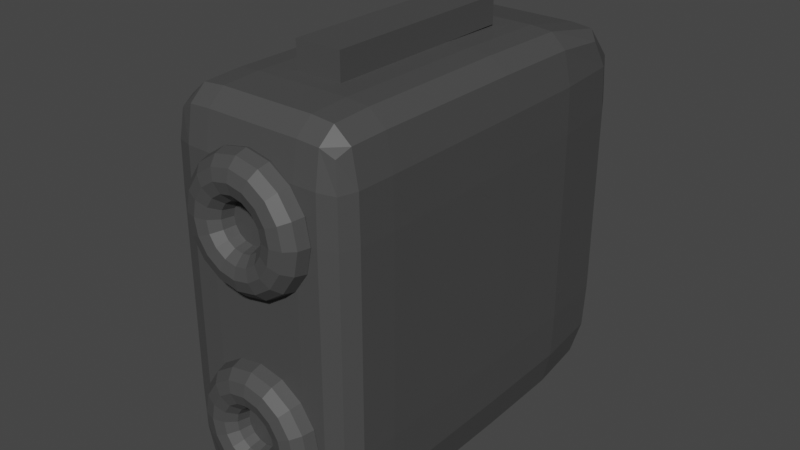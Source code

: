 # Source: engine.blend  (saved by Blender 2.81.16; exported with 4.5.12 LTS)
import bpy
from mathutils import Matrix  # noqa: F401  (used for matrix-valued properties, if any)

bpy.ops.wm.read_factory_settings(use_empty=True)
scene = bpy.context.scene
scene.name = 'Scene'

# ---- collections
col_collection = bpy.data.collections.new('Collection'); scene.collection.children.link(col_collection)

# ---- materials (node trees are filled in below, after node groups)
mat_carbonsteel = bpy.data.materials.new('carbonsteel')
mat_carbonsteel.use_transparent_shadow = False

# ---- material node trees
mat_carbonsteel.use_nodes = True; mat_carbonsteel.node_tree.nodes.clear()
_N = mat_carbonsteel.node_tree.nodes; _L = mat_carbonsteel.node_tree.links
n0 = _N.new('ShaderNodeOutputMaterial'); n0.name = 'Material Output'; n0.location = (300, 300)
n1 = _N.new('ShaderNodeBsdfPrincipled'); n1.name = 'Principled BSDF'; n1.location = (10, 300)
n1.distribution = 'GGX'
n1.subsurface_method = 'BURLEY'
n1.inputs[0].default_value = (0.06681, 0.06681, 0.06681, 1.0)
n1.inputs[3].default_value = 1.45
n1.inputs[27].default_value = (0.0, 0.0, 0.0, 1.0)
n1.inputs[28].default_value = 1.0
_L.new(n1.outputs[0], n0.inputs[0])
n0.is_active_output = True

# ---- world
world_world = bpy.data.worlds.new('World'); scene.world = world_world
world_world.use_nodes = True; world_world.node_tree.nodes.clear()
_N = world_world.node_tree.nodes; _L = world_world.node_tree.links
n0 = _N.new('ShaderNodeOutputWorld'); n0.name = 'World Output'; n0.location = (300, 300)
n1 = _N.new('ShaderNodeBackground'); n1.name = 'Background'; n1.location = (10, 300)
n1.inputs[0].default_value = (0.05088, 0.05088, 0.05088, 1.0)
_L.new(n1.outputs[0], n0.inputs[0])
n0.is_active_output = True
world_world.color = (0.05088, 0.05088, 0.05088)
world_world.use_sun_shadow = False
world_world.sun_shadow_jitter_overblur = 0.0

# ---- meshes
me_cube_006 = bpy.data.meshes.new('Cube.006')
me_cube_006.from_pydata([(-0.875, -0.9531, -0.875), (-0.875, -0.9531, 0.875), (-0.875, 0.75, -0.875), (-0.875, 0.75, 0.875), (0.875, -0.9531, -0.875), (0.875, -0.9531, 0.875), (0.875, 0.75, -0.875), (0.875, 0.75, 0.875), (-0.9167, -0.9687, 0.0), (-0.9167, 0.8333, 0.0), (0.9167, 0.8333, 0.0), (0.9167, -0.9687, 0.0), (-0.9167, 0.03127, -0.9167), (-0.9167, 0.03127, 0.9167), (0.9167, 0.03127, -0.9167), (0.9167, 0.03127, 0.9167), (1.0, 0.03127, 0.0), (-1.0, 0.03127, 0.0), (0.0, 0.8333, -0.9167), (0.0, 0.8333, 0.9167), (0.0, -0.9687, -0.9167), (0.0, -0.9687, 0.9167), (-1.863e-09, -1.0, 0.0), (1.863e-09, 1.0, 0.0), (0.0, 0.03127, 1.0), (0.0, 0.03127, -1.0), (-0.9167, -0.9687, 0.5), (-0.9167, 0.8333, 0.5), (0.9167, 0.8333, 0.5), (0.9167, -0.9687, 0.5), (1.0, 0.03127, 0.5), (-1.0, 0.03127, 0.5), (-1.863e-09, -1.0, 0.5), (1.863e-09, 1.0, 0.5), (-0.9167, 0.8333, -0.5), (0.9167, 0.8333, -0.5), (0.9167, -0.9687, -0.5), (-0.9167, -0.9687, -0.5), (-1.0, 0.03127, -0.5), (1.0, 0.03127, -0.5), (1.863e-09, 1.0, -0.5), (-1.863e-09, -1.0, -0.5), (-0.9167, -0.7083, -0.9167), (0.9167, -0.7083, 0.9167), (1.0, -0.7083, 0.0), (-0.9167, -0.7083, 0.9167), (0.9167, -0.7083, -0.9167), (-1.0, -0.7083, 0.0), (0.0, -0.7083, 1.0), (0.0, -0.7083, -1.0), (-1.0, -0.7083, 0.5), (1.0, -0.7083, 0.5), (-1.0, -0.7083, -0.5), (1.0, -0.7083, -0.5), (-0.5, 0.8333, -0.9167), (-0.5, -0.9687, 0.9167), (-0.5, -1.0, 0.0), (-0.5, 0.03127, -1.0), (-0.5, 0.8333, 0.9167), (-0.5, -0.9687, -0.9167), (-0.5, 1.0, 0.0), (-0.5, 0.03127, 1.0), (-0.5, 1.0, 0.5), (-0.5, -1.0, 0.5), (-0.5, 1.0, -0.5), (-0.5, -1.0, -0.5), (-0.5, -0.7083, -1.0), (-0.5, -0.7083, 1.0), (0.5, 0.8333, 0.9167), (0.5, -0.9687, -0.9167), (0.5, 1.0, 0.0), (0.5, 0.03127, 1.0), (0.5, 0.8333, -0.9167), (0.5, -0.9687, 0.9167), (0.5, -1.0, 0.0), (0.5, 0.03127, -1.0), (0.5, -1.0, 0.5), (0.5, 1.0, 0.5), (0.5, -1.0, -0.5), (0.5, 1.0, -0.5), (0.5, -0.7083, 1.0), (0.5, -0.7083, -1.0), (-0.9095, -0.8873, -0.9095), (-0.9095, -0.9661, 0.7342), (-0.9095, 0.4723, 0.9095), (-0.9095, 0.8191, -0.7342), (-0.7342, 0.8191, -0.9095), (0.7342, 0.8191, 0.9095), (0.9095, 0.8191, -0.7342), (0.9095, 0.4723, -0.9095), (0.9095, -0.8873, 0.9095), (0.9095, -0.9661, -0.7342), (0.7342, -0.9661, -0.9095), (-0.7342, -0.9661, 0.9095), (-0.9167, -0.9687, -0.25), (-0.9167, 0.8333, 0.25), (0.9167, 0.8333, 0.25), (0.9167, -0.9687, 0.25), (-0.7396, -0.9961, 0.0), (0.9896, -0.8893, 0.0), (0.7396, 0.9792, 0.0), (-0.9896, 0.4831, 0.0), (-0.9095, 0.4723, -0.9095), (-0.9167, -0.3893, 0.9167), (0.9167, -0.3893, -0.9167), (0.9095, 0.4723, 0.9095), (0.9896, 0.4831, 0.0), (-1.0, -0.3893, 0.0), (-0.9896, 0.03127, -0.7396), (0.9896, 0.03127, -0.7396), (0.7396, 0.03127, 0.9896), (-0.7396, 0.03127, -0.9896), (1.0, 0.03127, 0.25), (-1.0, 0.03127, 0.25), (0.25, 0.8333, -0.9167), (-0.25, 0.8333, 0.9167), (-0.25, -0.9687, -0.9167), (0.25, -0.9687, 0.9167), (0.25, -1.0, 0.0), (-0.25, 1.0, 0.0), (-0.25, 0.03127, 1.0), (0.25, 0.03127, -1.0), (0.0, 0.4831, -0.9896), (0.0, 0.4831, 0.9896), (-6.985e-10, 0.9792, -0.7396), (6.985e-10, -0.9961, -0.7396), (0.0, -0.8893, 0.9896), (0.0, -0.8893, -0.9896), (6.985e-10, -1.0, 0.25), (-6.985e-10, 1.0, 0.25), (-0.9167, -0.9687, 0.25), (-0.9095, 0.8191, 0.7342), (0.9095, 0.8191, 0.7342), (0.9095, -0.9661, 0.7342), (0.9896, 0.03127, 0.7396), (-0.9896, 0.03127, 0.7396), (6.985e-10, -0.9961, 0.7396), (-6.985e-10, 0.9792, 0.7396), (-0.25, 1.0, 0.5), (0.25, -1.0, 0.5), (-1.0, -0.3893, 0.5), (0.9896, 0.4831, 0.5), (-0.7396, -0.9961, 0.5), (0.9896, -0.8893, 0.5), (0.7396, 0.9792, 0.5), (-0.9896, 0.4831, 0.5), (-0.9167, 0.8333, -0.25), (0.9167, 0.8333, -0.25), (0.9167, -0.9687, -0.25), (-0.9095, -0.9661, -0.7342), (-1.0, 0.03127, -0.25), (1.0, 0.03127, -0.25), (-6.985e-10, 1.0, -0.25), (6.985e-10, -1.0, -0.25), (0.25, -1.0, -0.5), (-0.25, 1.0, -0.5), (0.9896, 0.4831, -0.5), (-1.0, -0.3893, -0.5), (-0.9896, 0.4831, -0.5), (0.7396, 0.9792, -0.5), (0.9896, -0.8893, -0.5), (-0.7396, -0.9961, -0.5), (-0.9167, -0.3893, -0.9167), (0.9167, -0.3893, 0.9167), (1.0, -0.3893, 0.0), (-0.9095, -0.8873, 0.9095), (0.9095, -0.8873, -0.9095), (-0.9896, -0.8893, 0.0), (0.0, -0.3893, 1.0), (0.0, -0.3893, -1.0), (-0.9896, -0.8893, 0.5), (1.0, -0.3893, 0.5), (-0.9896, -0.8893, -0.5), (1.0, -0.3893, -0.5), (0.9896, -0.7083, -0.7396), (-0.9896, -0.7083, -0.7396), (1.0, -0.7083, 0.25), (-1.0, -0.7083, 0.25), (-0.7396, -0.7083, -0.9896), (0.7396, -0.7083, 0.9896), (-0.9896, -0.7083, 0.7396), (-1.0, -0.7083, -0.25), (1.0, -0.7083, -0.25), (-0.25, -0.7083, 1.0), (0.25, -0.7083, -1.0), (0.9896, -0.7083, 0.7396), (-0.25, 0.8333, -0.9167), (-0.25, -0.9687, 0.9167), (-0.25, -1.0, 0.0), (-0.25, 0.03127, -1.0), (-0.7342, 0.8191, 0.9095), (-0.7342, -0.9661, -0.9095), (-0.7396, 0.9792, 0.0), (-0.7396, 0.03127, 0.9896), (-0.7396, 0.9792, 0.5), (-0.25, -1.0, 0.5), (-0.7396, 0.9792, -0.5), (-0.25, -1.0, -0.5), (-0.25, -0.7083, -1.0), (-0.7396, -0.7083, 0.9896), (-0.5, -0.3893, 1.0), (-0.5, -0.3893, -1.0), (-0.5, -0.9961, -0.7396), (-0.5, 0.9792, -0.7396), (-0.5, -1.0, 0.25), (-0.5, 1.0, 0.25), (-0.5, 0.9792, 0.7396), (-0.5, -0.8893, -0.9896), (-0.5, 1.0, -0.25), (-0.5, 0.4831, -0.9896), (-0.5, 0.4831, 0.9896), (-0.5, -1.0, -0.25), (-0.5, -0.8893, 0.9896), (-0.5, -0.9961, 0.7396), (0.25, 0.8333, 0.9167), (0.25, -0.9687, -0.9167), (0.25, 1.0, 0.0), (0.25, 0.03127, 1.0), (0.7342, 0.8191, -0.9095), (0.7342, -0.9661, 0.9095), (0.7396, -0.9961, 0.0), (0.7396, 0.03127, -0.9896), (0.7396, -0.9961, 0.5), (0.25, 1.0, 0.5), (0.7396, -0.9961, -0.5), (0.25, 1.0, -0.5), (0.25, -0.7083, 1.0), (0.7396, -0.7083, -0.9896), (0.5, -0.3893, -1.0), (0.5, -0.3893, 1.0), (0.5, 0.9792, -0.7396), (0.5, -0.9961, -0.7396), (0.5, 1.0, 0.25), (0.5, -1.0, 0.25), (0.5, -0.9961, 0.7396), (0.5, -0.8893, 0.9896), (0.5, -1.0, -0.25), (0.5, 0.4831, 0.9896), (0.5, 0.4831, -0.9896), (0.5, 1.0, -0.25), (0.5, -0.8893, -0.9896), (0.5, 0.9792, 0.7396), (-0.9796, 0.4804, 0.7382), (0.7382, 0.9591, 0.7382), (0.9796, -0.8888, 0.7382), (-0.7382, -0.9923, 0.7382), (0.7382, -0.8888, -0.9796), (-0.7382, -0.8888, 0.9796), (-0.7396, -0.9961, -0.25), (0.9896, -0.8893, -0.25), (0.7396, 0.9792, -0.25), (-0.9896, 0.4831, -0.25), (-1.0, -0.3893, -0.25), (0.9896, 0.4831, -0.25), (-0.7382, 0.4804, 0.9796), (0.7382, 0.4804, -0.9796), (0.9796, 0.4804, 0.7382), (-0.9896, -0.3893, 0.7396), (-0.25, 0.4831, -0.9896), (0.25, 0.4831, 0.9896), (-0.25, 1.0, -0.25), (0.25, -1.0, -0.25), (0.25, -0.8893, 0.9896), (-0.25, -0.8893, -0.9896), (0.25, -0.9961, 0.7396), (-0.25, 0.9792, 0.7396), (-0.25, 1.0, 0.25), (0.25, -1.0, 0.25), (-1.0, -0.3893, 0.25), (0.9896, 0.4831, 0.25), (-0.7396, -0.9961, 0.25), (0.9896, -0.8893, 0.25), (0.7396, 0.9792, 0.25), (-0.9896, 0.4831, 0.25), (0.25, -0.9961, -0.7396), (-0.25, 0.9792, -0.7396), (0.9796, 0.4804, -0.7382), (-0.9896, -0.3893, -0.7396), (-0.9796, 0.4804, -0.7382), (0.7382, 0.9591, -0.7382), (0.9796, -0.8888, -0.7382), (-0.7382, -0.9923, -0.7382), (0.9896, -0.3893, -0.7396), (-0.9796, -0.8888, -0.7382), (1.0, -0.3893, 0.25), (-0.9896, -0.8893, 0.25), (-0.25, -0.3893, -1.0), (0.25, -0.3893, 1.0), (-0.9796, -0.8888, 0.7382), (-0.9896, -0.8893, -0.25), (1.0, -0.3893, -0.25), (-0.7396, -0.3893, 0.9896), (0.7396, -0.3893, -0.9896), (0.9896, -0.3893, 0.7396), (-0.25, -0.3893, 1.0), (-0.7396, -0.3893, -0.9896), (-0.25, -0.9961, -0.7396), (-0.7382, 0.9591, -0.7382), (-0.25, -1.0, 0.25), (-0.7396, 0.9792, 0.25), (-0.7382, 0.9591, 0.7382), (-0.7382, -0.8888, -0.9796), (-0.7396, 0.9792, -0.25), (-0.7382, 0.4804, -0.9796), (-0.25, 0.4831, 0.9896), (-0.25, -1.0, -0.25), (-0.25, -0.8893, 0.9896), (-0.25, -0.9961, 0.7396), (0.25, -0.3893, -1.0), (0.7396, -0.3893, 0.9896), (0.25, 0.9792, -0.7396), (0.7382, -0.9923, -0.7382), (0.25, 1.0, 0.25), (0.7396, -0.9961, 0.25), (0.7382, -0.9923, 0.7382), (0.7382, -0.8888, 0.9796), (0.7396, -0.9961, -0.25), (0.7382, 0.4804, 0.9796), (0.25, 0.4831, -0.9896), (0.25, 1.0, -0.25), (0.25, -0.8893, -0.9896), (0.25, 0.9792, 0.7396), (-0.25, 0.03127, 1.138), (0.0, 0.03127, 1.138), (0.0, -0.3893, 1.138), (0.25, 0.03127, 1.138), (0.25, -0.3893, 1.138), (-0.25, -0.3893, 1.138), (-0.25, 0.3538, 1.0), (0.0, 0.3538, 1.0), (0.25, 0.3538, 1.0), (-0.25, 0.3538, 1.138), (0.0, 0.3538, 1.138), (0.25, 0.3538, 1.138), (-7.867e-15, -0.6151, 1.0), (-7.867e-15, -0.6151, 1.138), (0.25, -0.6151, 1.0), (-0.25, -0.6151, 1.0), (0.25, -0.6151, 1.138), (-0.25, -0.6151, 1.138), (-1.301, -4.827e-08, -2.126e-08), (-1.005, 0.554, -2.126e-08), (-1.005, 0.5433, 0.1155), (-1.005, 0.5118, 0.2266), (-1.005, 0.4606, 0.329), (-1.005, 0.3917, 0.4187), (-1.005, 0.3078, 0.4924), (-1.005, 0.212, 0.5471), (-1.005, 0.1081, 0.5808), (-1.005, -6.446e-09, 0.5922), (-1.005, -0.1081, 0.5808), (-1.005, -0.212, 0.5471), (-1.005, -0.3078, 0.4924), (-1.005, -0.3917, 0.4187), (-1.005, -0.4606, 0.329), (-1.005, -0.5118, 0.2266), (-1.005, -0.5433, 0.1155), (-1.005, -0.554, -2.142e-07), (-1.005, -0.5433, -0.1155), (-1.005, -0.5118, -0.2266), (-1.005, -0.4606, -0.329), (-1.005, -0.3917, -0.4187), (-1.005, -0.3078, -0.4924), (-1.005, -0.212, -0.5471), (-1.005, -0.1081, -0.5808), (-1.005, 4.866e-07, -0.5922), (-1.005, 0.1081, -0.5808), (-1.005, 0.212, -0.5471), (-1.005, 0.3078, -0.4924), (-1.005, 0.3917, -0.4187), (-1.005, 0.4606, -0.329), (-1.005, 0.5118, -0.2266), (-1.005, 0.5433, -0.1155), (-1.301, 0.2585, 0.06247), (-1.301, 0.2643, -1.751e-07), (-1.301, 0.2417, 0.1218), (-1.301, 0.215, 0.1753), (-1.301, 0.1802, 0.2206), (-1.301, 0.1394, 0.2563), (-1.301, 0.09472, 0.2819), (-1.301, 0.04783, 0.2971), (-1.301, -7.055e-08, 0.3021), (-1.301, -0.04783, 0.2971), (-1.301, -0.09472, 0.2819), (-1.301, -0.1394, 0.2563), (-1.301, -0.1802, 0.2206), (-1.301, -0.215, 0.1753), (-1.301, -0.2417, 0.1218), (-1.301, -0.2585, 0.06247), (-1.301, -0.2643, -1.503e-07), (-1.301, -0.2585, -0.06247), (-1.301, -0.2417, -0.1218), (-1.301, -0.215, -0.1753), (-1.301, -0.1802, -0.2206), (-1.301, -0.1394, -0.2563), (-1.301, -0.09472, -0.2819), (-1.301, -0.04783, -0.2971), (-1.301, 2.107e-07, -0.3021), (-1.301, 0.04783, -0.2971), (-1.301, 0.09472, -0.2819), (-1.301, 0.1394, -0.2563), (-1.301, 0.1802, -0.2206), (-1.301, 0.215, -0.1753), (-1.301, 0.2417, -0.1218), (-1.301, 0.2585, -0.06247), (0.6786, -1.0, 0.5), (0.647, -1.053, 0.5), (0.5607, -1.092, 0.5), (0.4429, -1.106, 0.5), (0.325, -1.092, 0.5), (0.2387, -1.053, 0.5), (0.2071, -1.0, 0.5), (0.2387, -0.9468, 0.5), (0.325, -0.9078, 0.5), (0.4429, -0.8935, 0.5), (0.5607, -0.9078, 0.5), (0.647, -0.9468, 0.5), (0.6269, -1.0, 0.6254), (0.5977, -1.053, 0.6195), (0.518, -1.092, 0.6036), (0.4091, -1.106, 0.5818), (0.3003, -1.092, 0.56), (0.2206, -1.053, 0.5441), (0.1914, -1.0, 0.5383), (0.2206, -0.9468, 0.5441), (0.3003, -0.9078, 0.56), (0.4091, -0.8935, 0.5818), (0.518, -0.9078, 0.6036), (0.5977, -0.9468, 0.6195), (0.4798, -1.0, 0.7316), (0.4575, -1.053, 0.7209), (0.3965, -1.092, 0.6914), (0.3131, -1.106, 0.6512), (0.2298, -1.092, 0.6109), (0.1688, -1.053, 0.5815), (0.1465, -1.0, 0.5707), (0.1688, -0.9468, 0.5815), (0.2298, -0.9078, 0.6109), (0.3131, -0.8935, 0.6512), (0.3965, -0.9078, 0.6914), (0.4575, -0.9468, 0.7209), (0.2597, -1.0, 0.8027), (0.2476, -1.053, 0.7886), (0.2146, -1.092, 0.7501), (0.1695, -1.106, 0.6975), (0.1244, -1.092, 0.645), (0.09136, -1.053, 0.6065), (0.07927, -1.0, 0.5924), (0.09136, -0.9468, 0.6065), (0.1244, -0.9078, 0.645), (0.1695, -0.8935, 0.6975), (0.2146, -0.9078, 0.7501), (0.2476, -0.9468, 0.7886), (5.123e-08, -1.0, 0.8276), (4.885e-08, -1.053, 0.8123), (4.233e-08, -1.092, 0.7707), (3.343e-08, -1.106, 0.7138), (2.454e-08, -1.092, 0.6569), (1.802e-08, -1.053, 0.6152), (1.564e-08, -1.0, 0.6), (1.802e-08, -0.9468, 0.6152), (2.454e-08, -0.9078, 0.6569), (3.343e-08, -0.8935, 0.7138), (4.233e-08, -0.9078, 0.7707), (4.885e-08, -0.9468, 0.8123), (-0.2597, -1.0, 0.8027), (-0.2476, -1.053, 0.7886), (-0.2146, -1.092, 0.7501), (-0.1695, -1.106, 0.6975), (-0.1244, -1.092, 0.645), (-0.09136, -1.053, 0.6065), (-0.07927, -1.0, 0.5924), (-0.09136, -0.9468, 0.6065), (-0.1244, -0.9078, 0.645), (-0.1695, -0.8935, 0.6975), (-0.2146, -0.9078, 0.7501), (-0.2476, -0.9468, 0.7886), (-0.4798, -1.0, 0.7316), (-0.4575, -1.053, 0.7209), (-0.3965, -1.092, 0.6914), (-0.3131, -1.106, 0.6512), (-0.2298, -1.092, 0.6109), (-0.1688, -1.053, 0.5815), (-0.1465, -1.0, 0.5707), (-0.1688, -0.9468, 0.5815), (-0.2298, -0.9078, 0.6109), (-0.3131, -0.8935, 0.6512), (-0.3965, -0.9078, 0.6914), (-0.4575, -0.9468, 0.7209), (-0.6269, -1.0, 0.6254), (-0.5977, -1.053, 0.6195), (-0.518, -1.092, 0.6036), (-0.4091, -1.106, 0.5818), (-0.3003, -1.092, 0.56), (-0.2206, -1.053, 0.5441), (-0.1914, -1.0, 0.5383), (-0.2206, -0.9468, 0.5441), (-0.3003, -0.9078, 0.56), (-0.4091, -0.8935, 0.5818), (-0.518, -0.9078, 0.6036), (-0.5977, -0.9468, 0.6195), (-0.6786, -1.0, 0.5), (-0.647, -1.053, 0.5), (-0.5607, -1.092, 0.5), (-0.4429, -1.106, 0.5), (-0.325, -1.092, 0.5), (-0.2387, -1.053, 0.5), (-0.2071, -1.0, 0.5), (-0.2387, -0.9468, 0.5), (-0.325, -0.9078, 0.5), (-0.4429, -0.8935, 0.5), (-0.5607, -0.9078, 0.5), (-0.647, -0.9468, 0.5), (-0.6269, -1.0, 0.3746), (-0.5977, -1.053, 0.3805), (-0.518, -1.092, 0.3964), (-0.4091, -1.106, 0.4182), (-0.3003, -1.092, 0.44), (-0.2206, -1.053, 0.4559), (-0.1914, -1.0, 0.4617), (-0.2206, -0.9468, 0.4559), (-0.3003, -0.9078, 0.44), (-0.4091, -0.8935, 0.4182), (-0.518, -0.9078, 0.3964), (-0.5977, -0.9468, 0.3805), (-0.4798, -1.0, 0.2684), (-0.4575, -1.053, 0.2791), (-0.3965, -1.092, 0.3086), (-0.3131, -1.106, 0.3488), (-0.2298, -1.092, 0.3891), (-0.1688, -1.053, 0.4185), (-0.1465, -1.0, 0.4293), (-0.1688, -0.9468, 0.4185), (-0.2298, -0.9078, 0.3891), (-0.3131, -0.8935, 0.3488), (-0.3965, -0.9078, 0.3086), (-0.4575, -0.9468, 0.2791), (-0.2597, -1.0, 0.1973), (-0.2476, -1.053, 0.2114), (-0.2146, -1.092, 0.2499), (-0.1695, -1.106, 0.3025), (-0.1244, -1.092, 0.355), (-0.09136, -1.053, 0.3935), (-0.07927, -1.0, 0.4076), (-0.09136, -0.9468, 0.3935), (-0.1244, -0.9078, 0.355), (-0.1695, -0.8935, 0.3025), (-0.2146, -0.9078, 0.2499), (-0.2476, -0.9468, 0.2114), (5.123e-08, -1.0, 0.1724), (4.885e-08, -1.053, 0.1877), (4.233e-08, -1.092, 0.2293), (3.343e-08, -1.106, 0.2862), (2.454e-08, -1.092, 0.3431), (1.802e-08, -1.053, 0.3848), (1.564e-08, -1.0, 0.4), (1.802e-08, -0.9468, 0.3848), (2.454e-08, -0.9078, 0.3431), (3.343e-08, -0.8935, 0.2862), (4.233e-08, -0.9078, 0.2293), (4.885e-08, -0.9468, 0.1877), (0.2597, -1.0, 0.1973), (0.2476, -1.053, 0.2114), (0.2146, -1.092, 0.2499), (0.1695, -1.106, 0.3025), (0.1244, -1.092, 0.355), (0.09136, -1.053, 0.3935), (0.07927, -1.0, 0.4076), (0.09136, -0.9468, 0.3935), (0.1244, -0.9078, 0.355), (0.1695, -0.8935, 0.3025), (0.2146, -0.9078, 0.2499), (0.2476, -0.9468, 0.2114), (0.4798, -1.0, 0.2684), (0.4575, -1.053, 0.2791), (0.3965, -1.092, 0.3086), (0.3131, -1.106, 0.3488), (0.2298, -1.092, 0.3891), (0.1688, -1.053, 0.4185), (0.1465, -1.0, 0.4293), (0.1688, -0.9468, 0.4185), (0.2298, -0.9078, 0.3891), (0.3131, -0.8935, 0.3488), (0.3965, -0.9078, 0.3086), (0.4575, -0.9468, 0.2791), (0.6269, -1.0, 0.3746), (0.5977, -1.053, 0.3805), (0.518, -1.092, 0.3964), (0.4091, -1.106, 0.4182), (0.3003, -1.092, 0.44), (0.2206, -1.053, 0.4559), (0.1914, -1.0, 0.4617), (0.2206, -0.9468, 0.4559), (0.3003, -0.9078, 0.44), (0.4091, -0.8935, 0.4182), (0.518, -0.9078, 0.3964), (0.5977, -0.9468, 0.3805), (0.6786, -1.0, -0.5), (0.647, -1.053, -0.5), (0.5607, -1.092, -0.5), (0.4429, -1.106, -0.5), (0.325, -1.092, -0.5), (0.2387, -1.053, -0.5), (0.2071, -1.0, -0.5), (0.2387, -0.9468, -0.5), (0.325, -0.9078, -0.5), (0.4429, -0.8935, -0.5), (0.5607, -0.9078, -0.5), (0.647, -0.9468, -0.5), (0.6269, -1.0, -0.3746), (0.5977, -1.053, -0.3805), (0.518, -1.092, -0.3964), (0.4091, -1.106, -0.4182), (0.3003, -1.092, -0.44), (0.2206, -1.053, -0.4559), (0.1914, -1.0, -0.4617), (0.2206, -0.9468, -0.4559), (0.3003, -0.9078, -0.44), (0.4091, -0.8935, -0.4182), (0.518, -0.9078, -0.3964), (0.5977, -0.9468, -0.3805), (0.4798, -1.0, -0.2684), (0.4575, -1.053, -0.2791), (0.3965, -1.092, -0.3086), (0.3131, -1.106, -0.3488), (0.2298, -1.092, -0.3891), (0.1688, -1.053, -0.4185), (0.1465, -1.0, -0.4293), (0.1688, -0.9468, -0.4185), (0.2298, -0.9078, -0.3891), (0.3131, -0.8935, -0.3488), (0.3965, -0.9078, -0.3086), (0.4575, -0.9468, -0.2791), (0.2597, -1.0, -0.1973), (0.2476, -1.053, -0.2114), (0.2146, -1.092, -0.2499), (0.1695, -1.106, -0.3025), (0.1244, -1.092, -0.355), (0.09136, -1.053, -0.3935), (0.07927, -1.0, -0.4076), (0.09136, -0.9468, -0.3935), (0.1244, -0.9078, -0.355), (0.1695, -0.8935, -0.3025), (0.2146, -0.9078, -0.2499), (0.2476, -0.9468, -0.2114), (8.693e-08, -1.0, -0.1724), (8.455e-08, -1.053, -0.1877), (7.803e-08, -1.092, -0.2293), (6.914e-08, -1.106, -0.2862), (6.024e-08, -1.092, -0.3431), (5.372e-08, -1.053, -0.3848), (5.134e-08, -1.0, -0.4), (5.372e-08, -0.9468, -0.3848), (6.024e-08, -0.9078, -0.3431), (6.914e-08, -0.8935, -0.2862), (7.803e-08, -0.9078, -0.2293), (8.455e-08, -0.9468, -0.1877), (-0.2597, -1.0, -0.1973), (-0.2476, -1.053, -0.2114), (-0.2146, -1.092, -0.2499), (-0.1695, -1.106, -0.3025), (-0.1244, -1.092, -0.355), (-0.09136, -1.053, -0.3935), (-0.07927, -1.0, -0.4076), (-0.09136, -0.9468, -0.3935), (-0.1244, -0.9078, -0.355), (-0.1695, -0.8935, -0.3025), (-0.2146, -0.9078, -0.2499), (-0.2476, -0.9468, -0.2114), (-0.4798, -1.0, -0.2684), (-0.4575, -1.053, -0.2791), (-0.3965, -1.092, -0.3086), (-0.3131, -1.106, -0.3488), (-0.2298, -1.092, -0.3891), (-0.1688, -1.053, -0.4185), (-0.1465, -1.0, -0.4293), (-0.1688, -0.9468, -0.4185), (-0.2298, -0.9078, -0.3891), (-0.3131, -0.8935, -0.3488), (-0.3965, -0.9078, -0.3086), (-0.4575, -0.9468, -0.2791), (-0.6269, -1.0, -0.3746), (-0.5977, -1.053, -0.3805), (-0.518, -1.092, -0.3964), (-0.4091, -1.106, -0.4182), (-0.3003, -1.092, -0.44), (-0.2206, -1.053, -0.4559), (-0.1914, -1.0, -0.4617), (-0.2206, -0.9468, -0.4559), (-0.3003, -0.9078, -0.44), (-0.4091, -0.8935, -0.4182), (-0.518, -0.9078, -0.3964), (-0.5977, -0.9468, -0.3805), (-0.6786, -1.0, -0.5), (-0.647, -1.053, -0.5), (-0.5607, -1.092, -0.5), (-0.4429, -1.106, -0.5), (-0.325, -1.092, -0.5), (-0.2387, -1.053, -0.5), (-0.2071, -1.0, -0.5), (-0.2387, -0.9468, -0.5), (-0.325, -0.9078, -0.5), (-0.4429, -0.8935, -0.5), (-0.5607, -0.9078, -0.5), (-0.647, -0.9468, -0.5), (-0.6269, -1.0, -0.6254), (-0.5977, -1.053, -0.6195), (-0.518, -1.092, -0.6036), (-0.4091, -1.106, -0.5818), (-0.3003, -1.092, -0.56), (-0.2206, -1.053, -0.5441), (-0.1914, -1.0, -0.5383), (-0.2206, -0.9468, -0.5441), (-0.3003, -0.9078, -0.56), (-0.4091, -0.8935, -0.5818), (-0.518, -0.9078, -0.6036), (-0.5977, -0.9468, -0.6195), (-0.4798, -1.0, -0.7316), (-0.4575, -1.053, -0.7209), (-0.3965, -1.092, -0.6914), (-0.3131, -1.106, -0.6512), (-0.2298, -1.092, -0.6109), (-0.1688, -1.053, -0.5815), (-0.1465, -1.0, -0.5707), (-0.1688, -0.9468, -0.5815), (-0.2298, -0.9078, -0.6109), (-0.3131, -0.8935, -0.6512), (-0.3965, -0.9078, -0.6914), (-0.4575, -0.9468, -0.7209), (-0.2597, -1.0, -0.8027), (-0.2476, -1.053, -0.7886), (-0.2146, -1.092, -0.7501), (-0.1695, -1.106, -0.6975), (-0.1244, -1.092, -0.645), (-0.09136, -1.053, -0.6065), (-0.07927, -1.0, -0.5924), (-0.09136, -0.9468, -0.6065), (-0.1244, -0.9078, -0.645), (-0.1695, -0.8935, -0.6975), (-0.2146, -0.9078, -0.7501), (-0.2476, -0.9468, -0.7886), (8.693e-08, -1.0, -0.8276), (8.455e-08, -1.053, -0.8123), (7.803e-08, -1.092, -0.7707), (6.914e-08, -1.106, -0.7138), (6.024e-08, -1.092, -0.6569), (5.372e-08, -1.053, -0.6152), (5.134e-08, -1.0, -0.6), (5.372e-08, -0.9468, -0.6152), (6.024e-08, -0.9078, -0.6569), (6.914e-08, -0.8935, -0.7138), (7.803e-08, -0.9078, -0.7707), (8.455e-08, -0.9468, -0.8123), (0.2597, -1.0, -0.8027), (0.2476, -1.053, -0.7886), (0.2146, -1.092, -0.7501), (0.1695, -1.106, -0.6975), (0.1244, -1.092, -0.645), (0.09136, -1.053, -0.6065), (0.07927, -1.0, -0.5924), (0.09136, -0.9468, -0.6065), (0.1244, -0.9078, -0.645), (0.1695, -0.8935, -0.6975), (0.2146, -0.9078, -0.7501), (0.2476, -0.9468, -0.7886), (0.4798, -1.0, -0.7316), (0.4575, -1.053, -0.7209), (0.3965, -1.092, -0.6914), (0.3131, -1.106, -0.6512), (0.2298, -1.092, -0.6109), (0.1688, -1.053, -0.5815), (0.1465, -1.0, -0.5707), (0.1688, -0.9468, -0.5815), (0.2298, -0.9078, -0.6109), (0.3131, -0.8935, -0.6512), (0.3965, -0.9078, -0.6914), (0.4575, -0.9468, -0.7209), (0.6269, -1.0, -0.6254), (0.5977, -1.053, -0.6195), (0.518, -1.092, -0.6036), (0.4091, -1.106, -0.5818), (0.3003, -1.092, -0.56), (0.2206, -1.053, -0.5441), (0.1914, -1.0, -0.5383), (0.2206, -0.9468, -0.5441), (0.3003, -0.9078, -0.56), (0.4091, -0.8935, -0.5818), (0.518, -0.9078, -0.6036), (0.5977, -0.9468, -0.6195)], [], [(31, 135, 242, 145), (135, 13, 84, 242), (242, 84, 3, 131), (145, 242, 131, 27), (77, 241, 243, 144), (241, 68, 87, 243), (243, 87, 7, 132), (144, 243, 132, 28), (51, 185, 244, 143), (185, 43, 90, 244), (244, 90, 5, 133), (143, 244, 133, 29), (63, 213, 245, 142), (213, 55, 93, 245), (245, 93, 1, 83), (142, 245, 83, 26), (81, 227, 246, 240), (227, 46, 166, 246), (246, 166, 4, 92), (240, 246, 92, 69), (67, 199, 247, 212), (199, 45, 165, 247), (247, 165, 1, 93), (212, 247, 93, 55), (65, 211, 248, 161), (211, 56, 98, 248), (248, 98, 8, 94), (161, 248, 94, 37), (53, 182, 249, 160), (182, 44, 99, 249), (249, 99, 11, 148), (160, 249, 148, 36), (79, 239, 250, 159), (239, 70, 100, 250), (250, 100, 10, 147), (159, 250, 147, 35), (38, 150, 251, 158), (150, 17, 101, 251), (251, 101, 9, 146), (158, 251, 146, 34), (52, 181, 252, 157), (181, 47, 107, 252), (252, 107, 17, 150), (157, 252, 150, 38), (35, 147, 253, 156), (147, 10, 106, 253), (253, 106, 16, 151), (156, 253, 151, 39), (58, 190, 254, 210), (190, 3, 84, 254), (254, 84, 13, 193), (210, 254, 193, 61), (72, 218, 255, 238), (218, 6, 89, 255), (255, 89, 14, 221), (238, 255, 221, 75), (28, 132, 256, 141), (132, 7, 105, 256), (256, 105, 15, 134), (141, 256, 134, 30), (50, 180, 257, 140), (180, 45, 103, 257), (257, 103, 13, 135), (140, 257, 135, 31), (54, 186, 258, 209), (186, 18, 122, 258), (258, 122, 25, 189), (209, 258, 189, 57), (68, 214, 259, 237), (214, 19, 123, 259), (259, 123, 24, 217), (237, 259, 217, 71), (64, 208, 260, 155), (208, 60, 119, 260), (260, 119, 23, 152), (155, 260, 152, 40), (78, 236, 261, 154), (236, 74, 118, 261), (261, 118, 22, 153), (154, 261, 153, 41), (80, 226, 262, 235), (226, 48, 126, 262), (262, 126, 21, 117), (235, 262, 117, 73), (66, 198, 263, 207), (198, 49, 127, 263), (263, 127, 20, 116), (207, 263, 116, 59), (76, 234, 264, 139), (234, 73, 117, 264), (264, 117, 21, 136), (139, 264, 136, 32), (62, 206, 265, 138), (206, 58, 115, 265), (265, 115, 19, 137), (138, 265, 137, 33), (60, 205, 266, 119), (205, 62, 138, 266), (266, 138, 33, 129), (119, 266, 129, 23), (74, 233, 267, 118), (233, 76, 139, 267), (267, 139, 32, 128), (118, 267, 128, 22), (47, 177, 268, 107), (177, 50, 140, 268), (268, 140, 31, 113), (107, 268, 113, 17), (10, 96, 269, 106), (96, 28, 141, 269), (269, 141, 30, 112), (106, 269, 112, 16), (56, 204, 270, 98), (204, 63, 142, 270), (270, 142, 26, 130), (98, 270, 130, 8), (44, 176, 271, 99), (176, 51, 143, 271), (271, 143, 29, 97), (99, 271, 97, 11), (70, 232, 272, 100), (232, 77, 144, 272), (272, 144, 28, 96), (100, 272, 96, 10), (17, 113, 273, 101), (113, 31, 145, 273), (273, 145, 27, 95), (101, 273, 95, 9), (69, 231, 274, 215), (231, 78, 154, 274), (274, 154, 41, 125), (215, 274, 125, 20), (54, 203, 275, 186), (203, 64, 155, 275), (275, 155, 40, 124), (186, 275, 124, 18), (6, 88, 276, 89), (88, 35, 156, 276), (276, 156, 39, 109), (89, 276, 109, 14), (42, 175, 277, 162), (175, 52, 157, 277), (277, 157, 38, 108), (162, 277, 108, 12), (12, 108, 278, 102), (108, 38, 158, 278), (278, 158, 34, 85), (102, 278, 85, 2), (72, 230, 279, 218), (230, 79, 159, 279), (279, 159, 35, 88), (218, 279, 88, 6), (46, 174, 280, 166), (174, 53, 160, 280), (280, 160, 36, 91), (166, 280, 91, 4), (59, 202, 281, 191), (202, 65, 161, 281), (281, 161, 37, 149), (191, 281, 149, 0), (14, 109, 282, 104), (109, 39, 173, 282), (282, 173, 53, 174), (104, 282, 174, 46), (0, 149, 283, 82), (149, 37, 172, 283), (283, 172, 52, 175), (82, 283, 175, 42), (16, 112, 284, 164), (112, 30, 171, 284), (284, 171, 51, 176), (164, 284, 176, 44), (8, 130, 285, 167), (130, 26, 170, 285), (285, 170, 50, 177), (167, 285, 177, 47), (57, 189, 286, 201), (189, 25, 169, 286), (286, 169, 49, 198), (201, 286, 198, 66), (71, 217, 287, 229), (323, 325, 333, 332), (287, 168, 48, 226), (229, 287, 226, 80), (26, 83, 288, 170), (83, 1, 165, 288), (288, 165, 45, 180), (170, 288, 180, 50), (37, 94, 289, 172), (94, 8, 167, 289), (289, 167, 47, 181), (172, 289, 181, 52), (39, 151, 290, 173), (151, 16, 164, 290), (290, 164, 44, 182), (173, 290, 182, 53), (61, 193, 291, 200), (193, 13, 103, 291), (291, 103, 45, 199), (200, 291, 199, 67), (75, 221, 292, 228), (221, 14, 104, 292), (292, 104, 46, 227), (228, 292, 227, 81), (30, 134, 293, 171), (134, 15, 163, 293), (293, 163, 43, 185), (171, 293, 185, 51), (287, 326, 338, 336), (120, 61, 200, 294), (294, 200, 67, 183), (168, 294, 183, 48), (12, 111, 295, 162), (111, 57, 201, 295), (295, 201, 66, 178), (162, 295, 178, 42), (20, 125, 296, 116), (125, 41, 197, 296), (296, 197, 65, 202), (116, 296, 202, 59), (2, 85, 297, 86), (85, 34, 196, 297), (297, 196, 64, 203), (86, 297, 203, 54), (22, 128, 298, 188), (128, 32, 195, 298), (298, 195, 63, 204), (188, 298, 204, 56), (9, 95, 299, 192), (95, 27, 194, 299), (299, 194, 62, 205), (192, 299, 205, 60), (27, 131, 300, 194), (131, 3, 190, 300), (300, 190, 58, 206), (194, 300, 206, 62), (42, 178, 301, 82), (178, 66, 207, 301), (301, 207, 59, 191), (82, 301, 191, 0), (34, 146, 302, 196), (146, 9, 192, 302), (302, 192, 60, 208), (196, 302, 208, 64), (2, 86, 303, 102), (86, 54, 209, 303), (303, 209, 57, 111), (102, 303, 111, 12), (19, 115, 304, 123), (115, 58, 210, 304), (304, 210, 61, 120), (123, 304, 120, 24), (41, 153, 305, 197), (153, 22, 188, 305), (305, 188, 56, 211), (197, 305, 211, 65), (48, 183, 306, 126), (183, 67, 212, 306), (306, 212, 55, 187), (126, 306, 187, 21), (32, 136, 307, 195), (136, 21, 187, 307), (307, 187, 55, 213), (195, 307, 213, 63), (25, 121, 308, 169), (121, 75, 228, 308), (308, 228, 81, 184), (169, 308, 184, 49), (15, 110, 309, 163), (110, 71, 229, 309), (309, 229, 80, 179), (163, 309, 179, 43), (18, 124, 310, 114), (124, 40, 225, 310), (310, 225, 79, 230), (114, 310, 230, 72), (4, 91, 311, 92), (91, 36, 224, 311), (311, 224, 78, 231), (92, 311, 231, 69), (23, 129, 312, 216), (129, 33, 223, 312), (312, 223, 77, 232), (216, 312, 232, 70), (11, 97, 313, 220), (97, 29, 222, 313), (313, 222, 76, 233), (220, 313, 233, 74), (29, 133, 314, 222), (133, 5, 219, 314), (314, 219, 73, 234), (222, 314, 234, 76), (43, 179, 315, 90), (179, 80, 235, 315), (315, 235, 73, 219), (90, 315, 219, 5), (36, 148, 316, 224), (148, 11, 220, 316), (316, 220, 74, 236), (224, 316, 236, 78), (7, 87, 317, 105), (87, 68, 237, 317), (317, 237, 71, 110), (105, 317, 110, 15), (18, 114, 318, 122), (114, 72, 238, 318), (318, 238, 75, 121), (122, 318, 121, 25), (40, 152, 319, 225), (152, 23, 216, 319), (319, 216, 70, 239), (225, 319, 239, 79), (49, 184, 320, 127), (184, 81, 240, 320), (320, 240, 69, 215), (127, 320, 215, 20), (33, 137, 321, 223), (137, 19, 214, 321), (321, 214, 68, 241), (223, 321, 241, 77), (325, 323, 324, 326), (323, 322, 327, 324), (294, 168, 334, 337), (120, 294, 327, 322), (217, 24, 329, 330), (287, 217, 325, 326), (330, 329, 332, 333), (329, 328, 331, 332), (120, 322, 331, 328), (322, 323, 332, 331), (325, 217, 330, 333), (24, 120, 328, 329), (337, 334, 335, 339), (334, 336, 338, 335), (324, 327, 339, 335), (168, 287, 336, 334), (326, 324, 335, 338), (327, 294, 337, 339), (340, 374, 373), (340, 373, 375), (340, 375, 376), (340, 376, 377), (340, 377, 378), (340, 378, 379), (340, 379, 380), (340, 380, 381), (340, 381, 382), (340, 382, 383), (340, 383, 384), (340, 384, 385), (340, 385, 386), (340, 386, 387), (340, 387, 388), (340, 388, 389), (340, 389, 390), (340, 390, 391), (340, 391, 392), (340, 392, 393), (340, 393, 394), (340, 394, 395), (340, 395, 396), (340, 396, 397), (340, 397, 398), (340, 398, 399), (340, 399, 400), (340, 400, 401), (340, 401, 402), (340, 402, 403), (340, 403, 404), (340, 404, 374), (373, 374, 341, 342), (375, 373, 342, 343), (376, 375, 343, 344), (377, 376, 344, 345), (378, 377, 345, 346), (379, 378, 346, 347), (380, 379, 347, 348), (381, 380, 348, 349), (382, 381, 349, 350), (383, 382, 350, 351), (384, 383, 351, 352), (385, 384, 352, 353), (386, 385, 353, 354), (387, 386, 354, 355), (388, 387, 355, 356), (389, 388, 356, 357), (390, 389, 357, 358), (391, 390, 358, 359), (392, 391, 359, 360), (393, 392, 360, 361), (394, 393, 361, 362), (395, 394, 362, 363), (396, 395, 363, 364), (397, 396, 364, 365), (398, 397, 365, 366), (399, 398, 366, 367), (400, 399, 367, 368), (401, 400, 368, 369), (402, 401, 369, 370), (403, 402, 370, 371), (404, 403, 371, 372), (374, 404, 372, 341), (405, 417, 418, 406), (406, 418, 419, 407), (407, 419, 420, 408), (408, 420, 421, 409), (409, 421, 422, 410), (410, 422, 423, 411), (411, 423, 424, 412), (412, 424, 425, 413), (413, 425, 426, 414), (414, 426, 427, 415), (415, 427, 428, 416), (416, 428, 417, 405), (417, 429, 430, 418), (418, 430, 431, 419), (419, 431, 432, 420), (420, 432, 433, 421), (421, 433, 434, 422), (422, 434, 435, 423), (423, 435, 436, 424), (424, 436, 437, 425), (425, 437, 438, 426), (426, 438, 439, 427), (427, 439, 440, 428), (428, 440, 429, 417), (429, 441, 442, 430), (430, 442, 443, 431), (431, 443, 444, 432), (432, 444, 445, 433), (433, 445, 446, 434), (434, 446, 447, 435), (435, 447, 448, 436), (436, 448, 449, 437), (437, 449, 450, 438), (438, 450, 451, 439), (439, 451, 452, 440), (440, 452, 441, 429), (441, 453, 454, 442), (442, 454, 455, 443), (443, 455, 456, 444), (444, 456, 457, 445), (445, 457, 458, 446), (446, 458, 459, 447), (447, 459, 460, 448), (448, 460, 461, 449), (449, 461, 462, 450), (450, 462, 463, 451), (451, 463, 464, 452), (452, 464, 453, 441), (453, 465, 466, 454), (454, 466, 467, 455), (455, 467, 468, 456), (456, 468, 469, 457), (457, 469, 470, 458), (458, 470, 471, 459), (459, 471, 472, 460), (460, 472, 473, 461), (461, 473, 474, 462), (462, 474, 475, 463), (463, 475, 476, 464), (464, 476, 465, 453), (465, 477, 478, 466), (466, 478, 479, 467), (467, 479, 480, 468), (468, 480, 481, 469), (469, 481, 482, 470), (470, 482, 483, 471), (471, 483, 484, 472), (472, 484, 485, 473), (473, 485, 486, 474), (474, 486, 487, 475), (475, 487, 488, 476), (476, 488, 477, 465), (477, 489, 490, 478), (478, 490, 491, 479), (479, 491, 492, 480), (480, 492, 493, 481), (481, 493, 494, 482), (482, 494, 495, 483), (483, 495, 496, 484), (484, 496, 497, 485), (485, 497, 498, 486), (486, 498, 499, 487), (487, 499, 500, 488), (488, 500, 489, 477), (489, 501, 502, 490), (490, 502, 503, 491), (491, 503, 504, 492), (492, 504, 505, 493), (493, 505, 506, 494), (494, 506, 507, 495), (495, 507, 508, 496), (496, 508, 509, 497), (497, 509, 510, 498), (498, 510, 511, 499), (499, 511, 512, 500), (500, 512, 501, 489), (501, 513, 514, 502), (502, 514, 515, 503), (503, 515, 516, 504), (504, 516, 517, 505), (505, 517, 518, 506), (506, 518, 519, 507), (507, 519, 520, 508), (508, 520, 521, 509), (509, 521, 522, 510), (510, 522, 523, 511), (511, 523, 524, 512), (512, 524, 513, 501), (513, 525, 526, 514), (514, 526, 527, 515), (515, 527, 528, 516), (516, 528, 529, 517), (517, 529, 530, 518), (518, 530, 531, 519), (519, 531, 532, 520), (520, 532, 533, 521), (521, 533, 534, 522), (522, 534, 535, 523), (523, 535, 536, 524), (524, 536, 525, 513), (525, 537, 538, 526), (526, 538, 539, 527), (527, 539, 540, 528), (528, 540, 541, 529), (529, 541, 542, 530), (530, 542, 543, 531), (531, 543, 544, 532), (532, 544, 545, 533), (533, 545, 546, 534), (534, 546, 547, 535), (535, 547, 548, 536), (536, 548, 537, 525), (537, 549, 550, 538), (538, 550, 551, 539), (539, 551, 552, 540), (540, 552, 553, 541), (541, 553, 554, 542), (542, 554, 555, 543), (543, 555, 556, 544), (544, 556, 557, 545), (545, 557, 558, 546), (546, 558, 559, 547), (547, 559, 560, 548), (548, 560, 549, 537), (549, 561, 562, 550), (550, 562, 563, 551), (551, 563, 564, 552), (552, 564, 565, 553), (553, 565, 566, 554), (554, 566, 567, 555), (555, 567, 568, 556), (556, 568, 569, 557), (557, 569, 570, 558), (558, 570, 571, 559), (559, 571, 572, 560), (560, 572, 561, 549), (561, 573, 574, 562), (562, 574, 575, 563), (563, 575, 576, 564), (564, 576, 577, 565), (565, 577, 578, 566), (566, 578, 579, 567), (567, 579, 580, 568), (568, 580, 581, 569), (569, 581, 582, 570), (570, 582, 583, 571), (571, 583, 584, 572), (572, 584, 573, 561), (573, 585, 586, 574), (574, 586, 587, 575), (575, 587, 588, 576), (576, 588, 589, 577), (577, 589, 590, 578), (578, 590, 591, 579), (579, 591, 592, 580), (580, 592, 593, 581), (581, 593, 594, 582), (582, 594, 595, 583), (583, 595, 596, 584), (584, 596, 585, 573), (585, 405, 406, 586), (586, 406, 407, 587), (587, 407, 408, 588), (588, 408, 409, 589), (589, 409, 410, 590), (590, 410, 411, 591), (591, 411, 412, 592), (592, 412, 413, 593), (593, 413, 414, 594), (594, 414, 415, 595), (595, 415, 416, 596), (596, 416, 405, 585), (597, 609, 610, 598), (598, 610, 611, 599), (599, 611, 612, 600), (600, 612, 613, 601), (601, 613, 614, 602), (602, 614, 615, 603), (603, 615, 616, 604), (604, 616, 617, 605), (605, 617, 618, 606), (606, 618, 619, 607), (607, 619, 620, 608), (608, 620, 609, 597), (609, 621, 622, 610), (610, 622, 623, 611), (611, 623, 624, 612), (612, 624, 625, 613), (613, 625, 626, 614), (614, 626, 627, 615), (615, 627, 628, 616), (616, 628, 629, 617), (617, 629, 630, 618), (618, 630, 631, 619), (619, 631, 632, 620), (620, 632, 621, 609), (621, 633, 634, 622), (622, 634, 635, 623), (623, 635, 636, 624), (624, 636, 637, 625), (625, 637, 638, 626), (626, 638, 639, 627), (627, 639, 640, 628), (628, 640, 641, 629), (629, 641, 642, 630), (630, 642, 643, 631), (631, 643, 644, 632), (632, 644, 633, 621), (633, 645, 646, 634), (634, 646, 647, 635), (635, 647, 648, 636), (636, 648, 649, 637), (637, 649, 650, 638), (638, 650, 651, 639), (639, 651, 652, 640), (640, 652, 653, 641), (641, 653, 654, 642), (642, 654, 655, 643), (643, 655, 656, 644), (644, 656, 645, 633), (645, 657, 658, 646), (646, 658, 659, 647), (647, 659, 660, 648), (648, 660, 661, 649), (649, 661, 662, 650), (650, 662, 663, 651), (651, 663, 664, 652), (652, 664, 665, 653), (653, 665, 666, 654), (654, 666, 667, 655), (655, 667, 668, 656), (656, 668, 657, 645), (657, 669, 670, 658), (658, 670, 671, 659), (659, 671, 672, 660), (660, 672, 673, 661), (661, 673, 674, 662), (662, 674, 675, 663), (663, 675, 676, 664), (664, 676, 677, 665), (665, 677, 678, 666), (666, 678, 679, 667), (667, 679, 680, 668), (668, 680, 669, 657), (669, 681, 682, 670), (670, 682, 683, 671), (671, 683, 684, 672), (672, 684, 685, 673), (673, 685, 686, 674), (674, 686, 687, 675), (675, 687, 688, 676), (676, 688, 689, 677), (677, 689, 690, 678), (678, 690, 691, 679), (679, 691, 692, 680), (680, 692, 681, 669), (681, 693, 694, 682), (682, 694, 695, 683), (683, 695, 696, 684), (684, 696, 697, 685), (685, 697, 698, 686), (686, 698, 699, 687), (687, 699, 700, 688), (688, 700, 701, 689), (689, 701, 702, 690), (690, 702, 703, 691), (691, 703, 704, 692), (692, 704, 693, 681), (693, 705, 706, 694), (694, 706, 707, 695), (695, 707, 708, 696), (696, 708, 709, 697), (697, 709, 710, 698), (698, 710, 711, 699), (699, 711, 712, 700), (700, 712, 713, 701), (701, 713, 714, 702), (702, 714, 715, 703), (703, 715, 716, 704), (704, 716, 705, 693), (705, 717, 718, 706), (706, 718, 719, 707), (707, 719, 720, 708), (708, 720, 721, 709), (709, 721, 722, 710), (710, 722, 723, 711), (711, 723, 724, 712), (712, 724, 725, 713), (713, 725, 726, 714), (714, 726, 727, 715), (715, 727, 728, 716), (716, 728, 717, 705), (717, 729, 730, 718), (718, 730, 731, 719), (719, 731, 732, 720), (720, 732, 733, 721), (721, 733, 734, 722), (722, 734, 735, 723), (723, 735, 736, 724), (724, 736, 737, 725), (725, 737, 738, 726), (726, 738, 739, 727), (727, 739, 740, 728), (728, 740, 729, 717), (729, 741, 742, 730), (730, 742, 743, 731), (731, 743, 744, 732), (732, 744, 745, 733), (733, 745, 746, 734), (734, 746, 747, 735), (735, 747, 748, 736), (736, 748, 749, 737), (737, 749, 750, 738), (738, 750, 751, 739), (739, 751, 752, 740), (740, 752, 741, 729), (741, 753, 754, 742), (742, 754, 755, 743), (743, 755, 756, 744), (744, 756, 757, 745), (745, 757, 758, 746), (746, 758, 759, 747), (747, 759, 760, 748), (748, 760, 761, 749), (749, 761, 762, 750), (750, 762, 763, 751), (751, 763, 764, 752), (752, 764, 753, 741), (753, 765, 766, 754), (754, 766, 767, 755), (755, 767, 768, 756), (756, 768, 769, 757), (757, 769, 770, 758), (758, 770, 771, 759), (759, 771, 772, 760), (760, 772, 773, 761), (761, 773, 774, 762), (762, 774, 775, 763), (763, 775, 776, 764), (764, 776, 765, 753), (765, 777, 778, 766), (766, 778, 779, 767), (767, 779, 780, 768), (768, 780, 781, 769), (769, 781, 782, 770), (770, 782, 783, 771), (771, 783, 784, 772), (772, 784, 785, 773), (773, 785, 786, 774), (774, 786, 787, 775), (775, 787, 788, 776), (776, 788, 777, 765), (777, 597, 598, 778), (778, 598, 599, 779), (779, 599, 600, 780), (780, 600, 601, 781), (781, 601, 602, 782), (782, 602, 603, 783), (783, 603, 604, 784), (784, 604, 605, 785), (785, 605, 606, 786), (786, 606, 607, 787), (787, 607, 608, 788), (788, 608, 597, 777)])
_uv = me_cube_006.uv_layers.new(name='UVMap')
_uv.uv.foreach_set('vector', [0.5625, 0.1289, 0.5938, 0.1289, 0.5938, 0.1867, 0.5625, 0.1867, 0.5938, 0.1289, 0.625, 0.1289, 0.625, 0.1867, 0.5938, 0.1867, 0.5938, 0.1867, 0.625, 0.1867, 0.625, 0.2396, 0.5938, 0.2396, 0.5625, 0.1867, 0.5938, 0.1867, 0.5938, 0.2396, 0.5625, 0.2396, 0.5625, 0.4375, 0.5938, 0.4375, 0.594, 0.4696, 0.5625, 0.4701, 0.5938, 0.4375, 0.625, 0.4375, 0.6263, 0.4674, 0.594, 0.4696, 0.594, 0.4696, 0.6263, 0.4674, 0.6354, 0.4896, 0.5946, 0.5087, 0.5625, 0.4701, 0.594, 0.4696, 0.5946, 0.5087, 0.5625, 0.5104, 0.5625, 0.7135, 0.5938, 0.7135, 0.594, 0.7375, 0.5625, 0.7375, 0.5938, 0.7135, 0.625, 0.7135, 0.6259, 0.7377, 0.594, 0.7375, 0.594, 0.7375, 0.6259, 0.7377, 0.6354, 0.7604, 0.5946, 0.7568, 0.5625, 0.7375, 0.594, 0.7375, 0.5946, 0.7568, 0.5625, 0.7565, 0.5625, 0.9375, 0.5938, 0.9375, 0.5938, 0.9688, 0.5625, 0.9688, 0.5938, 0.9375, 0.625, 0.9375, 0.625, 0.9688, 0.5938, 0.9688, 0.5938, 0.9688, 0.625, 0.9688, 0.625, 1.0, 0.5938, 1.0, 0.5625, 0.9688, 0.5938, 0.9688, 0.5938, 1.0, 0.5625, 1.0, 0.3125, 0.7135, 0.3438, 0.7135, 0.3435, 0.7369, 0.3125, 0.7366, 0.3438, 0.7135, 0.375, 0.7135, 0.3741, 0.7377, 0.3435, 0.7369, 0.3435, 0.7369, 0.3741, 0.7377, 0.3646, 0.7604, 0.3424, 0.7513, 0.3125, 0.7366, 0.3435, 0.7369, 0.3424, 0.7513, 0.3125, 0.75, 0.8125, 0.7135, 0.8438, 0.7135, 0.8438, 0.7366, 0.8125, 0.7366, 0.8438, 0.7135, 0.875, 0.7135, 0.875, 0.7366, 0.8438, 0.7366, 0.8438, 0.7366, 0.875, 0.7366, 0.875, 0.75, 0.8438, 0.75, 0.8125, 0.7366, 0.8438, 0.7366, 0.8438, 0.75, 0.8125, 0.75, 0.4375, 0.9375, 0.4688, 0.9375, 0.4688, 0.9688, 0.4375, 0.9688, 0.4688, 0.9375, 0.5, 0.9375, 0.5, 0.9688, 0.4688, 0.9688, 0.4688, 0.9688, 0.5, 0.9688, 0.5, 1.0, 0.4688, 1.0, 0.4375, 0.9688, 0.4688, 0.9688, 0.4688, 1.0, 0.4375, 1.0, 0.4375, 0.7135, 0.4688, 0.7135, 0.4688, 0.7375, 0.4375, 0.7375, 0.4688, 0.7135, 0.5, 0.7135, 0.5, 0.7375, 0.4688, 0.7375, 0.4688, 0.7375, 0.5, 0.7375, 0.5, 0.7565, 0.4688, 0.7565, 0.4375, 0.7375, 0.4688, 0.7375, 0.4688, 0.7565, 0.4375, 0.7565, 0.4375, 0.4375, 0.4688, 0.4375, 0.4688, 0.4701, 0.4375, 0.4701, 0.4688, 0.4375, 0.5, 0.4375, 0.5, 0.4701, 0.4688, 0.4701, 0.4688, 0.4701, 0.5, 0.4701, 0.5, 0.5104, 0.4688, 0.5104, 0.4375, 0.4701, 0.4688, 0.4701, 0.4688, 0.5104, 0.4375, 0.5104, 0.4375, 0.1289, 0.4688, 0.1289, 0.4688, 0.1867, 0.4375, 0.1867, 0.4688, 0.1289, 0.5, 0.1289, 0.5, 0.1867, 0.4688, 0.1867, 0.4688, 0.1867, 0.5, 0.1867, 0.5, 0.2396, 0.4688, 0.2396, 0.4375, 0.1867, 0.4688, 0.1867, 0.4688, 0.2396, 0.4375, 0.2396, 0.4375, 0.03647, 0.4688, 0.03647, 0.4688, 0.07634, 0.4375, 0.07634, 0.4688, 0.03647, 0.5, 0.03647, 0.5, 0.07634, 0.4688, 0.07634, 0.4688, 0.07634, 0.5, 0.07634, 0.5, 0.1289, 0.4688, 0.1289, 0.4375, 0.07634, 0.4688, 0.07634, 0.4688, 0.1289, 0.4375, 0.1289, 0.4375, 0.5104, 0.4688, 0.5104, 0.4688, 0.5633, 0.4375, 0.5633, 0.4688, 0.5104, 0.5, 0.5104, 0.5, 0.5633, 0.4688, 0.5633, 0.4688, 0.5633, 0.5, 0.5633, 0.5, 0.6211, 0.4688, 0.6211, 0.4375, 0.5633, 0.4688, 0.5633, 0.4688, 0.6211, 0.4375, 0.6211, 0.8125, 0.5, 0.8438, 0.5, 0.8438, 0.562, 0.8125, 0.562, 0.8438, 0.5, 0.875, 0.5, 0.875, 0.562, 0.8438, 0.562, 0.8438, 0.562, 0.875, 0.562, 0.875, 0.6211, 0.8438, 0.6211, 0.8125, 0.562, 0.8438, 0.562, 0.8438, 0.6211, 0.8125, 0.6211, 0.3125, 0.5, 0.3424, 0.4987, 0.3435, 0.5618, 0.3125, 0.562, 0.3424, 0.4987, 0.3646, 0.4896, 0.3741, 0.5614, 0.3435, 0.5618, 0.3435, 0.5618, 0.3741, 0.5614, 0.375, 0.6211, 0.3438, 0.6211, 0.3125, 0.562, 0.3435, 0.5618, 0.3438, 0.6211, 0.3125, 0.6211, 0.5625, 0.5104, 0.5946, 0.5087, 0.594, 0.5629, 0.5625, 0.5633, 0.5946, 0.5087, 0.6354, 0.4896, 0.6259, 0.5614, 0.594, 0.5629, 0.594, 0.5629, 0.6259, 0.5614, 0.625, 0.6211, 0.5938, 0.6211, 0.5625, 0.5633, 0.594, 0.5629, 0.5938, 0.6211, 0.5625, 0.6211, 0.5625, 0.03647, 0.5938, 0.03647, 0.5938, 0.07634, 0.5625, 0.07634, 0.5938, 0.03647, 0.625, 0.03647, 0.625, 0.07634, 0.5938, 0.07634, 0.5938, 0.07634, 0.625, 0.07634, 0.625, 0.1289, 0.5938, 0.1289, 0.5625, 0.07634, 0.5938, 0.07634, 0.5938, 0.1289, 0.5625, 0.1289, 0.1875, 0.5, 0.2188, 0.5, 0.2188, 0.562, 0.1875, 0.562, 0.2188, 0.5, 0.25, 0.5, 0.25, 0.562, 0.2188, 0.562, 0.2188, 0.562, 0.25, 0.562, 0.25, 0.6211, 0.2188, 0.6211, 0.1875, 0.562, 0.2188, 0.562, 0.2188, 0.6211, 0.1875, 0.6211, 0.6875, 0.5, 0.7188, 0.5, 0.7188, 0.562, 0.6875, 0.562, 0.7188, 0.5, 0.75, 0.5, 0.75, 0.562, 0.7188, 0.562, 0.7188, 0.562, 0.75, 0.562, 0.75, 0.6211, 0.7188, 0.6211, 0.6875, 0.562, 0.7188, 0.562, 0.7188, 0.6211, 0.6875, 0.6211, 0.4375, 0.3125, 0.4688, 0.3125, 0.4688, 0.3438, 0.4375, 0.3438, 0.4688, 0.3125, 0.5, 0.3125, 0.5, 0.3438, 0.4688, 0.3438, 0.4688, 0.3438, 0.5, 0.3438, 0.5, 0.375, 0.4688, 0.375, 0.4375, 0.3438, 0.4688, 0.3438, 0.4688, 0.375, 0.4375, 0.375, 0.4375, 0.8125, 0.4688, 0.8125, 0.4688, 0.8438, 0.4375, 0.8438, 0.4688, 0.8125, 0.5, 0.8125, 0.5, 0.8438, 0.4688, 0.8438, 0.4688, 0.8438, 0.5, 0.8438, 0.5, 0.875, 0.4688, 0.875, 0.4375, 0.8438, 0.4688, 0.8438, 0.4688, 0.875, 0.4375, 0.875, 0.6875, 0.7135, 0.7188, 0.7135, 0.7188, 0.7366, 0.6875, 0.7366, 0.7188, 0.7135, 0.75, 0.7135, 0.75, 0.7366, 0.7188, 0.7366, 0.7188, 0.7366, 0.75, 0.7366, 0.75, 0.75, 0.7188, 0.75, 0.6875, 0.7366, 0.7188, 0.7366, 0.7188, 0.75, 0.6875, 0.75, 0.1875, 0.7135, 0.2188, 0.7135, 0.2188, 0.7366, 0.1875, 0.7366, 0.2188, 0.7135, 0.25, 0.7135, 0.25, 0.7366, 0.2188, 0.7366, 0.2188, 0.7366, 0.25, 0.7366, 0.25, 0.75, 0.2188, 0.75, 0.1875, 0.7366, 0.2188, 0.7366, 0.2188, 0.75, 0.1875, 0.75, 0.5625, 0.8125, 0.5938, 0.8125, 0.5938, 0.8438, 0.5625, 0.8438, 0.5938, 0.8125, 0.625, 0.8125, 0.625, 0.8438, 0.5938, 0.8438, 0.5938, 0.8438, 0.625, 0.8438, 0.625, 0.875, 0.5938, 0.875, 0.5625, 0.8438, 0.5938, 0.8438, 0.5938, 0.875, 0.5625, 0.875, 0.5625, 0.3125, 0.5938, 0.3125, 0.5938, 0.3438, 0.5625, 0.3438, 0.5938, 0.3125, 0.625, 0.3125, 0.625, 0.3438, 0.5938, 0.3438, 0.5938, 0.3438, 0.625, 0.3438, 0.625, 0.375, 0.5938, 0.375, 0.5625, 0.3438, 0.5938, 0.3438, 0.5938, 0.375, 0.5625, 0.375, 0.5, 0.3125, 0.5312, 0.3125, 0.5313, 0.3438, 0.5, 0.3438, 0.5312, 0.3125, 0.5625, 0.3125, 0.5625, 0.3438, 0.5313, 0.3438, 0.5313, 0.3438, 0.5625, 0.3438, 0.5625, 0.375, 0.5312, 0.375, 0.5, 0.3438, 0.5313, 0.3438, 0.5312, 0.375, 0.5, 0.375, 0.5, 0.8125, 0.5312, 0.8125, 0.5313, 0.8438, 0.5, 0.8438, 0.5312, 0.8125, 0.5625, 0.8125, 0.5625, 0.8438, 0.5313, 0.8438, 0.5313, 0.8438, 0.5625, 0.8438, 0.5625, 0.875, 0.5312, 0.875, 0.5, 0.8438, 0.5313, 0.8438, 0.5312, 0.875, 0.5, 0.875, 0.5, 0.03647, 0.5312, 0.03647, 0.5313, 0.07634, 0.5, 0.07634, 0.5312, 0.03647, 0.5625, 0.03647, 0.5625, 0.07634, 0.5313, 0.07634, 0.5313, 0.07634, 0.5625, 0.07634, 0.5625, 0.1289, 0.5312, 0.1289, 0.5, 0.07634, 0.5313, 0.07634, 0.5312, 0.1289, 0.5, 0.1289, 0.5, 0.5104, 0.5312, 0.5104, 0.5313, 0.5633, 0.5, 0.5633, 0.5312, 0.5104, 0.5625, 0.5104, 0.5625, 0.5633, 0.5313, 0.5633, 0.5313, 0.5633, 0.5625, 0.5633, 0.5625, 0.6211, 0.5312, 0.6211, 0.5, 0.5633, 0.5313, 0.5633, 0.5312, 0.6211, 0.5, 0.6211, 0.5, 0.9375, 0.5312, 0.9375, 0.5313, 0.9688, 0.5, 0.9688, 0.5312, 0.9375, 0.5625, 0.9375, 0.5625, 0.9688, 0.5313, 0.9688, 0.5313, 0.9688, 0.5625, 0.9688, 0.5625, 1.0, 0.5313, 1.0, 0.5, 0.9688, 0.5313, 0.9688, 0.5313, 1.0, 0.5, 1.0, 0.5, 0.7135, 0.5312, 0.7135, 0.5313, 0.7375, 0.5, 0.7375, 0.5312, 0.7135, 0.5625, 0.7135, 0.5625, 0.7375, 0.5313, 0.7375, 0.5313, 0.7375, 0.5625, 0.7375, 0.5625, 0.7565, 0.5312, 0.7565, 0.5, 0.7375, 0.5313, 0.7375, 0.5312, 0.7565, 0.5, 0.7565, 0.5, 0.4375, 0.5312, 0.4375, 0.5313, 0.4701, 0.5, 0.4701, 0.5312, 0.4375, 0.5625, 0.4375, 0.5625, 0.4701, 0.5313, 0.4701, 0.5313, 0.4701, 0.5625, 0.4701, 0.5625, 0.5104, 0.5312, 0.5104, 0.5, 0.4701, 0.5313, 0.4701, 0.5312, 0.5104, 0.5, 0.5104, 0.5, 0.1289, 0.5312, 0.1289, 0.5313, 0.1867, 0.5, 0.1867, 0.5312, 0.1289, 0.5625, 0.1289, 0.5625, 0.1867, 0.5313, 0.1867, 0.5313, 0.1867, 0.5625, 0.1867, 0.5625, 0.2396, 0.5312, 0.2396, 0.5, 0.1867, 0.5313, 0.1867, 0.5312, 0.2396, 0.5, 0.2396, 0.375, 0.8125, 0.4063, 0.8125, 0.4063, 0.8438, 0.375, 0.8438, 0.4063, 0.8125, 0.4375, 0.8125, 0.4375, 0.8438, 0.4063, 0.8438, 0.4063, 0.8438, 0.4375, 0.8438, 0.4375, 0.875, 0.4063, 0.875, 0.375, 0.8438, 0.4063, 0.8438, 0.4063, 0.875, 0.375, 0.875, 0.375, 0.3125, 0.4063, 0.3125, 0.4063, 0.3438, 0.375, 0.3438, 0.4063, 0.3125, 0.4375, 0.3125, 0.4375, 0.3438, 0.4063, 0.3438, 0.4063, 0.3438, 0.4375, 0.3438, 0.4375, 0.375, 0.4063, 0.375, 0.375, 0.3438, 0.4063, 0.3438, 0.4063, 0.375, 0.375, 0.375, 0.3646, 0.4896, 0.4054, 0.5087, 0.406, 0.5629, 0.3741, 0.5614, 0.4054, 0.5087, 0.4375, 0.5104, 0.4375, 0.5633, 0.406, 0.5629, 0.406, 0.5629, 0.4375, 0.5633, 0.4375, 0.6211, 0.4063, 0.6211, 0.3741, 0.5614, 0.406, 0.5629, 0.4063, 0.6211, 0.375, 0.6211, 0.375, 0.03647, 0.4063, 0.03647, 0.4063, 0.07634, 0.375, 0.07634, 0.4063, 0.03647, 0.4375, 0.03647, 0.4375, 0.07634, 0.4063, 0.07634, 0.4063, 0.07634, 0.4375, 0.07634, 0.4375, 0.1289, 0.4063, 0.1289, 0.375, 0.07634, 0.4063, 0.07634, 0.4063, 0.1289, 0.375, 0.1289, 0.375, 0.1289, 0.4063, 0.1289, 0.4063, 0.1867, 0.375, 0.1867, 0.4063, 0.1289, 0.4375, 0.1289, 0.4375, 0.1867, 0.4063, 0.1867, 0.4063, 0.1867, 0.4375, 0.1867, 0.4375, 0.2396, 0.4063, 0.2396, 0.375, 0.1867, 0.4063, 0.1867, 0.4063, 0.2396, 0.375, 0.2396, 0.375, 0.4375, 0.4063, 0.4375, 0.406, 0.4696, 0.3737, 0.4674, 0.4063, 0.4375, 0.4375, 0.4375, 0.4375, 0.4701, 0.406, 0.4696, 0.406, 0.4696, 0.4375, 0.4701, 0.4375, 0.5104, 0.4054, 0.5087, 0.3737, 0.4674, 0.406, 0.4696, 0.4054, 0.5087, 0.3646, 0.4896, 0.375, 0.7135, 0.4063, 0.7135, 0.406, 0.7375, 0.3741, 0.7377, 0.4063, 0.7135, 0.4375, 0.7135, 0.4375, 0.7375, 0.406, 0.7375, 0.406, 0.7375, 0.4375, 0.7375, 0.4375, 0.7565, 0.4054, 0.7568, 0.3741, 0.7377, 0.406, 0.7375, 0.4054, 0.7568, 0.3646, 0.7604, 0.375, 0.9375, 0.4063, 0.9375, 0.4063, 0.9688, 0.375, 0.9688, 0.4063, 0.9375, 0.4375, 0.9375, 0.4375, 0.9688, 0.4063, 0.9688, 0.4063, 0.9688, 0.4375, 0.9688, 0.4375, 1.0, 0.4063, 1.0, 0.375, 0.9688, 0.4063, 0.9688, 0.4063, 1.0, 0.375, 1.0, 0.375, 0.6211, 0.4063, 0.6211, 0.4063, 0.6737, 0.375, 0.6737, 0.4063, 0.6211, 0.4375, 0.6211, 0.4375, 0.6737, 0.4063, 0.6737, 0.4063, 0.6737, 0.4375, 0.6737, 0.4375, 0.7135, 0.4063, 0.7135, 0.375, 0.6737, 0.4063, 0.6737, 0.4063, 0.7135, 0.375, 0.7135, 0.375, 0.0, 0.4063, 0.0, 0.4063, 0.01335, 0.375, 0.01335, 0.4063, 0.0, 0.4375, 0.0, 0.4375, 0.01335, 0.4063, 0.01335, 0.4063, 0.01335, 0.4375, 0.01335, 0.4375, 0.03647, 0.4063, 0.03647, 0.375, 0.01335, 0.4063, 0.01335, 0.4063, 0.03647, 0.375, 0.03647, 0.5, 0.6211, 0.5312, 0.6211, 0.5313, 0.6737, 0.5, 0.6737, 0.5312, 0.6211, 0.5625, 0.6211, 0.5625, 0.6737, 0.5313, 0.6737, 0.5313, 0.6737, 0.5625, 0.6737, 0.5625, 0.7135, 0.5312, 0.7135, 0.5, 0.6737, 0.5313, 0.6737, 0.5312, 0.7135, 0.5, 0.7135, 0.5, 0.0, 0.5313, 0.0, 0.5312, 0.01335, 0.5, 0.01335, 0.5313, 0.0, 0.5625, 0.0, 0.5625, 0.01335, 0.5312, 0.01335, 0.5312, 0.01335, 0.5625, 0.01335, 0.5625, 0.03647, 0.5312, 0.03647, 0.5, 0.01335, 0.5312, 0.01335, 0.5312, 0.03647, 0.5, 0.03647, 0.1875, 0.6211, 0.2188, 0.6211, 0.2188, 0.6737, 0.1875, 0.6737, 0.2188, 0.6211, 0.25, 0.6211, 0.25, 0.6737, 0.2188, 0.6737, 0.2188, 0.6737, 0.25, 0.6737, 0.25, 0.7135, 0.2188, 0.7135, 0.1875, 0.6737, 0.2188, 0.6737, 0.2188, 0.7135, 0.1875, 0.7135, 0.6875, 0.6211, 0.7188, 0.6211, 0.7187, 0.6737, 0.6875, 0.6737, 0.75, 0.6211, 0.7188, 0.6211, 0.7188, 0.6211, 0.75, 0.6211, 0.7187, 0.6737, 0.75, 0.6737, 0.75, 0.7135, 0.7188, 0.7135, 0.6875, 0.6737, 0.7187, 0.6737, 0.7188, 0.7135, 0.6875, 0.7135, 0.5625, 0.0, 0.5938, 0.0, 0.5938, 0.01335, 0.5625, 0.01335, 0.5938, 0.0, 0.625, 0.0, 0.625, 0.01335, 0.5938, 0.01335, 0.5938, 0.01335, 0.625, 0.01335, 0.625, 0.03647, 0.5938, 0.03647, 0.5625, 0.01335, 0.5938, 0.01335, 0.5938, 0.03647, 0.5625, 0.03647, 0.4375, 0.0, 0.4688, 0.0, 0.4688, 0.01335, 0.4375, 0.01335, 0.4688, 0.0, 0.5, 0.0, 0.5, 0.01335, 0.4688, 0.01335, 0.4688, 0.01335, 0.5, 0.01335, 0.5, 0.03647, 0.4688, 0.03647, 0.4375, 0.01335, 0.4688, 0.01335, 0.4688, 0.03647, 0.4375, 0.03647, 0.4375, 0.6211, 0.4688, 0.6211, 0.4688, 0.6737, 0.4375, 0.6737, 0.4688, 0.6211, 0.5, 0.6211, 0.5, 0.6737, 0.4688, 0.6737, 0.4688, 0.6737, 0.5, 0.6737, 0.5, 0.7135, 0.4688, 0.7135, 0.4375, 0.6737, 0.4688, 0.6737, 0.4688, 0.7135, 0.4375, 0.7135, 0.8125, 0.6211, 0.8438, 0.6211, 0.8438, 0.6737, 0.8125, 0.6737, 0.8438, 0.6211, 0.875, 0.6211, 0.875, 0.6737, 0.8438, 0.6737, 0.8438, 0.6737, 0.875, 0.6737, 0.875, 0.7135, 0.8438, 0.7135, 0.8125, 0.6737, 0.8438, 0.6737, 0.8438, 0.7135, 0.8125, 0.7135, 0.3125, 0.6211, 0.3438, 0.6211, 0.3438, 0.6737, 0.3125, 0.6737, 0.3438, 0.6211, 0.375, 0.6211, 0.375, 0.6737, 0.3438, 0.6737, 0.3438, 0.6737, 0.375, 0.6737, 0.375, 0.7135, 0.3438, 0.7135, 0.3125, 0.6737, 0.3438, 0.6737, 0.3438, 0.7135, 0.3125, 0.7135, 0.5625, 0.6211, 0.5938, 0.6211, 0.5938, 0.6737, 0.5625, 0.6737, 0.5938, 0.6211, 0.625, 0.6211, 0.625, 0.6737, 0.5938, 0.6737, 0.5938, 0.6737, 0.625, 0.6737, 0.625, 0.7135, 0.5938, 0.7135, 0.5625, 0.6737, 0.5938, 0.6737, 0.5938, 0.7135, 0.5625, 0.7135, 0.7187, 0.6737, 0.7187, 0.6737, 0.7187, 0.6737, 0.7187, 0.6737, 0.7813, 0.6211, 0.8125, 0.6211, 0.8125, 0.6737, 0.7813, 0.6737, 0.7813, 0.6737, 0.8125, 0.6737, 0.8125, 0.7135, 0.7813, 0.7135, 0.75, 0.6737, 0.7813, 0.6737, 0.7813, 0.7135, 0.75, 0.7135, 0.125, 0.6211, 0.1563, 0.6211, 0.1562, 0.6737, 0.125, 0.6737, 0.1563, 0.6211, 0.1875, 0.6211, 0.1875, 0.6737, 0.1562, 0.6737, 0.1562, 0.6737, 0.1875, 0.6737, 0.1875, 0.7135, 0.1563, 0.7135, 0.125, 0.6737, 0.1562, 0.6737, 0.1563, 0.7135, 0.125, 0.7135, 0.375, 0.875, 0.4063, 0.875, 0.4063, 0.9062, 0.375, 0.9063, 0.4063, 0.875, 0.4375, 0.875, 0.4375, 0.9063, 0.4063, 0.9062, 0.4063, 0.9062, 0.4375, 0.9063, 0.4375, 0.9375, 0.4063, 0.9375, 0.375, 0.9063, 0.4063, 0.9062, 0.4063, 0.9375, 0.375, 0.9375, 0.375, 0.2396, 0.4063, 0.2396, 0.4063, 0.2799, 0.375, 0.2799, 0.4063, 0.2396, 0.4375, 0.2396, 0.4375, 0.2799, 0.4063, 0.2799, 0.4063, 0.2799, 0.4375, 0.2799, 0.4375, 0.3125, 0.4063, 0.3125, 0.375, 0.2799, 0.4063, 0.2799, 0.4063, 0.3125, 0.375, 0.3125, 0.5, 0.875, 0.5312, 0.875, 0.5313, 0.9063, 0.5, 0.9063, 0.5312, 0.875, 0.5625, 0.875, 0.5625, 0.9063, 0.5313, 0.9063, 0.5313, 0.9063, 0.5625, 0.9063, 0.5625, 0.9375, 0.5312, 0.9375, 0.5, 0.9063, 0.5313, 0.9063, 0.5312, 0.9375, 0.5, 0.9375, 0.5, 0.2396, 0.5312, 0.2396, 0.5313, 0.2799, 0.5, 0.2799, 0.5312, 0.2396, 0.5625, 0.2396, 0.5625, 0.2799, 0.5313, 0.2799, 0.5313, 0.2799, 0.5625, 0.2799, 0.5625, 0.3125, 0.5312, 0.3125, 0.5, 0.2799, 0.5313, 0.2799, 0.5312, 0.3125, 0.5, 0.3125, 0.5625, 0.2396, 0.5938, 0.2396, 0.5938, 0.2799, 0.5625, 0.2799, 0.5938, 0.2396, 0.625, 0.2396, 0.625, 0.2799, 0.5938, 0.2799, 0.5938, 0.2799, 0.625, 0.2799, 0.625, 0.3125, 0.5938, 0.3125, 0.5625, 0.2799, 0.5938, 0.2799, 0.5938, 0.3125, 0.5625, 0.3125, 0.125, 0.7135, 0.1563, 0.7135, 0.1563, 0.7366, 0.125, 0.7366, 0.1563, 0.7135, 0.1875, 0.7135, 0.1875, 0.7366, 0.1563, 0.7366, 0.1563, 0.7366, 0.1875, 0.7366, 0.1875, 0.75, 0.1563, 0.75, 0.125, 0.7366, 0.1563, 0.7366, 0.1563, 0.75, 0.125, 0.75, 0.4375, 0.2396, 0.4688, 0.2396, 0.4688, 0.2799, 0.4375, 0.2799, 0.4688, 0.2396, 0.5, 0.2396, 0.5, 0.2799, 0.4688, 0.2799, 0.4688, 0.2799, 0.5, 0.2799, 0.5, 0.3125, 0.4688, 0.3125, 0.4375, 0.2799, 0.4688, 0.2799, 0.4688, 0.3125, 0.4375, 0.3125, 0.125, 0.5, 0.1563, 0.5, 0.1563, 0.562, 0.125, 0.562, 0.1563, 0.5, 0.1875, 0.5, 0.1875, 0.562, 0.1563, 0.562, 0.1563, 0.562, 0.1875, 0.562, 0.1875, 0.6211, 0.1563, 0.6211, 0.125, 0.562, 0.1563, 0.562, 0.1563, 0.6211, 0.125, 0.6211, 0.75, 0.5, 0.7813, 0.5, 0.7813, 0.562, 0.75, 0.562, 0.7813, 0.5, 0.8125, 0.5, 0.8125, 0.562, 0.7813, 0.562, 0.7813, 0.562, 0.8125, 0.562, 0.8125, 0.6211, 0.7813, 0.6211, 0.75, 0.562, 0.7813, 0.562, 0.7813, 0.6211, 0.75, 0.6211, 0.4375, 0.875, 0.4688, 0.875, 0.4688, 0.9063, 0.4375, 0.9063, 0.4688, 0.875, 0.5, 0.875, 0.5, 0.9063, 0.4688, 0.9063, 0.4688, 0.9063, 0.5, 0.9063, 0.5, 0.9375, 0.4688, 0.9375, 0.4375, 0.9063, 0.4688, 0.9063, 0.4688, 0.9375, 0.4375, 0.9375, 0.75, 0.7135, 0.7813, 0.7135, 0.7813, 0.7366, 0.75, 0.7366, 0.7813, 0.7135, 0.8125, 0.7135, 0.8125, 0.7366, 0.7813, 0.7366, 0.7813, 0.7366, 0.8125, 0.7366, 0.8125, 0.75, 0.7813, 0.75, 0.75, 0.7366, 0.7813, 0.7366, 0.7813, 0.75, 0.75, 0.75, 0.5625, 0.875, 0.5938, 0.875, 0.5938, 0.9063, 0.5625, 0.9063, 0.5938, 0.875, 0.625, 0.875, 0.625, 0.9063, 0.5938, 0.9063, 0.5938, 0.9063, 0.625, 0.9063, 0.625, 0.9375, 0.5938, 0.9375, 0.5625, 0.9063, 0.5938, 0.9063, 0.5938, 0.9375, 0.5625, 0.9375, 0.25, 0.6211, 0.2813, 0.6211, 0.2813, 0.6737, 0.25, 0.6737, 0.2813, 0.6211, 0.3125, 0.6211, 0.3125, 0.6737, 0.2813, 0.6737, 0.2813, 0.6737, 0.3125, 0.6737, 0.3125, 0.7135, 0.2813, 0.7135, 0.25, 0.6737, 0.2813, 0.6737, 0.2813, 0.7135, 0.25, 0.7135, 0.625, 0.6211, 0.6563, 0.6211, 0.6563, 0.6737, 0.625, 0.6737, 0.6563, 0.6211, 0.6875, 0.6211, 0.6875, 0.6737, 0.6563, 0.6737, 0.6563, 0.6737, 0.6875, 0.6737, 0.6875, 0.7135, 0.6563, 0.7135, 0.625, 0.6737, 0.6563, 0.6737, 0.6563, 0.7135, 0.625, 0.7135, 0.375, 0.375, 0.4063, 0.375, 0.4063, 0.4062, 0.375, 0.4063, 0.4063, 0.375, 0.4375, 0.375, 0.4375, 0.4063, 0.4063, 0.4062, 0.4063, 0.4062, 0.4375, 0.4063, 0.4375, 0.4375, 0.4063, 0.4375, 0.375, 0.4063, 0.4063, 0.4062, 0.4063, 0.4375, 0.375, 0.4375, 0.3646, 0.7604, 0.4054, 0.7568, 0.406, 0.7821, 0.3737, 0.7826, 0.4054, 0.7568, 0.4375, 0.7565, 0.4375, 0.7821, 0.406, 0.7821, 0.406, 0.7821, 0.4375, 0.7821, 0.4375, 0.8125, 0.4063, 0.8125, 0.3737, 0.7826, 0.406, 0.7821, 0.4063, 0.8125, 0.375, 0.8125, 0.5, 0.375, 0.5312, 0.375, 0.5313, 0.4063, 0.5, 0.4063, 0.5312, 0.375, 0.5625, 0.375, 0.5625, 0.4063, 0.5313, 0.4063, 0.5313, 0.4063, 0.5625, 0.4063, 0.5625, 0.4375, 0.5312, 0.4375, 0.5, 0.4063, 0.5313, 0.4063, 0.5312, 0.4375, 0.5, 0.4375, 0.5, 0.7565, 0.5312, 0.7565, 0.5313, 0.7821, 0.5, 0.7821, 0.5312, 0.7565, 0.5625, 0.7565, 0.5625, 0.7821, 0.5313, 0.7821, 0.5313, 0.7821, 0.5625, 0.7821, 0.5625, 0.8125, 0.5312, 0.8125, 0.5, 0.7821, 0.5313, 0.7821, 0.5312, 0.8125, 0.5, 0.8125, 0.5625, 0.7565, 0.5946, 0.7568, 0.594, 0.7821, 0.5625, 0.7821, 0.5946, 0.7568, 0.6354, 0.7604, 0.6263, 0.7826, 0.594, 0.7821, 0.594, 0.7821, 0.6263, 0.7826, 0.625, 0.8125, 0.5938, 0.8125, 0.5625, 0.7821, 0.594, 0.7821, 0.5938, 0.8125, 0.5625, 0.8125, 0.625, 0.7135, 0.6562, 0.7135, 0.6565, 0.7369, 0.6259, 0.7377, 0.6562, 0.7135, 0.6875, 0.7135, 0.6875, 0.7366, 0.6565, 0.7369, 0.6565, 0.7369, 0.6875, 0.7366, 0.6875, 0.75, 0.6576, 0.7513, 0.6259, 0.7377, 0.6565, 0.7369, 0.6576, 0.7513, 0.6354, 0.7604, 0.4375, 0.7565, 0.4688, 0.7565, 0.4688, 0.7821, 0.4375, 0.7821, 0.4688, 0.7565, 0.5, 0.7565, 0.5, 0.7821, 0.4688, 0.7821, 0.4688, 0.7821, 0.5, 0.7821, 0.5, 0.8125, 0.4688, 0.8125, 0.4375, 0.7821, 0.4688, 0.7821, 0.4688, 0.8125, 0.4375, 0.8125, 0.6354, 0.4896, 0.6576, 0.4987, 0.6565, 0.5618, 0.6259, 0.5614, 0.6576, 0.4987, 0.6875, 0.5, 0.6875, 0.562, 0.6565, 0.5618, 0.6565, 0.5618, 0.6875, 0.562, 0.6875, 0.6211, 0.6562, 0.6211, 0.6259, 0.5614, 0.6565, 0.5618, 0.6562, 0.6211, 0.625, 0.6211, 0.25, 0.5, 0.2813, 0.5, 0.2812, 0.562, 0.25, 0.562, 0.2813, 0.5, 0.3125, 0.5, 0.3125, 0.562, 0.2812, 0.562, 0.2812, 0.562, 0.3125, 0.562, 0.3125, 0.6211, 0.2813, 0.6211, 0.25, 0.562, 0.2812, 0.562, 0.2813, 0.6211, 0.25, 0.6211, 0.4375, 0.375, 0.4688, 0.375, 0.4688, 0.4063, 0.4375, 0.4063, 0.4688, 0.375, 0.5, 0.375, 0.5, 0.4063, 0.4688, 0.4063, 0.4688, 0.4063, 0.5, 0.4063, 0.5, 0.4375, 0.4688, 0.4375, 0.4375, 0.4063, 0.4688, 0.4063, 0.4688, 0.4375, 0.4375, 0.4375, 0.25, 0.7135, 0.2813, 0.7135, 0.2812, 0.7366, 0.25, 0.7366, 0.2813, 0.7135, 0.3125, 0.7135, 0.3125, 0.7366, 0.2812, 0.7366, 0.2812, 0.7366, 0.3125, 0.7366, 0.3125, 0.75, 0.2813, 0.75, 0.25, 0.7366, 0.2812, 0.7366, 0.2813, 0.75, 0.25, 0.75, 0.5625, 0.375, 0.5938, 0.375, 0.5938, 0.4063, 0.5625, 0.4063, 0.5938, 0.375, 0.625, 0.375, 0.625, 0.4063, 0.5938, 0.4063, 0.5938, 0.4063, 0.625, 0.4063, 0.625, 0.4375, 0.5938, 0.4375, 0.5625, 0.4063, 0.5938, 0.4063, 0.5938, 0.4375, 0.5625, 0.4375, 0.7188, 0.6211, 0.75, 0.6211, 0.75, 0.6737, 0.7187, 0.6737, 0.75, 0.6211, 0.7813, 0.6211, 0.7813, 0.6737, 0.75, 0.6737, 0.7813, 0.6737, 0.75, 0.6737, 0.75, 0.6737, 0.7813, 0.6737, 0.7813, 0.6211, 0.7813, 0.6737, 0.7813, 0.6737, 0.7813, 0.6211, 0.7188, 0.6211, 0.75, 0.6211, 0.75, 0.6211, 0.7188, 0.6211, 0.7187, 0.6737, 0.7188, 0.6211, 0.7188, 0.6211, 0.7187, 0.6737, 0.7188, 0.6211, 0.75, 0.6211, 0.75, 0.6211, 0.7188, 0.6211, 0.75, 0.6211, 0.7813, 0.6211, 0.7813, 0.6211, 0.75, 0.6211, 0.7813, 0.6211, 0.7813, 0.6211, 0.7813, 0.6211, 0.7813, 0.6211, 0.7813, 0.6211, 0.75, 0.6211, 0.75, 0.6211, 0.7813, 0.6211, 0.7188, 0.6211, 0.7188, 0.6211, 0.7188, 0.6211, 0.7188, 0.6211, 0.75, 0.6211, 0.7813, 0.6211, 0.7813, 0.6211, 0.75, 0.6211, 0.7813, 0.6737, 0.75, 0.6737, 0.75, 0.6737, 0.7813, 0.6737, 0.75, 0.6737, 0.7187, 0.6737, 0.7187, 0.6737, 0.75, 0.6737, 0.75, 0.6737, 0.7813, 0.6737, 0.7813, 0.6737, 0.75, 0.6737, 0.75, 0.6737, 0.7187, 0.6737, 0.7187, 0.6737, 0.75, 0.6737, 0.7187, 0.6737, 0.75, 0.6737, 0.75, 0.6737, 0.7187, 0.6737, 0.7813, 0.6737, 0.7813, 0.6737, 0.7813, 0.6737, 0.7813, 0.6737, 0.5, 0.5, 0.5, 0.7385, 0.4473, 0.7333, 0.5, 0.5, 0.4473, 0.7333, 0.3971, 0.7181, 0.5, 0.5, 0.3971, 0.7181, 0.352, 0.694, 0.5, 0.5, 0.352, 0.694, 0.3138, 0.6626, 0.5, 0.5, 0.3138, 0.6626, 0.2836, 0.6258, 0.5, 0.5, 0.2836, 0.6258, 0.262, 0.5855, 0.5, 0.5, 0.262, 0.5855, 0.2492, 0.5432, 0.5, 0.5, 0.2492, 0.5432, 0.2449, 0.5, 0.5, 0.5, 0.2449, 0.5, 0.2492, 0.4568, 0.5, 0.5, 0.2492, 0.4568, 0.262, 0.4145, 0.5, 0.5, 0.262, 0.4145, 0.2836, 0.3742, 0.5, 0.5, 0.2836, 0.3742, 0.3138, 0.3374, 0.5, 0.5, 0.3138, 0.3374, 0.352, 0.306, 0.5, 0.5, 0.352, 0.306, 0.3971, 0.2819, 0.5, 0.5, 0.3971, 0.2819, 0.4473, 0.2667, 0.5, 0.5, 0.4473, 0.2667, 0.5, 0.2615, 0.5, 0.5, 0.5, 0.2615, 0.5527, 0.2667, 0.5, 0.5, 0.5527, 0.2667, 0.6029, 0.2819, 0.5, 0.5, 0.6029, 0.2819, 0.648, 0.306, 0.5, 0.5, 0.648, 0.306, 0.6862, 0.3374, 0.5, 0.5, 0.6862, 0.3374, 0.7164, 0.3742, 0.5, 0.5, 0.7164, 0.3742, 0.738, 0.4145, 0.5, 0.5, 0.738, 0.4145, 0.7508, 0.4568, 0.5, 0.5, 0.7508, 0.4568, 0.7551, 0.5, 0.5, 0.5, 0.7551, 0.5, 0.7508, 0.5432, 0.5, 0.5, 0.7508, 0.5432, 0.738, 0.5855, 0.5, 0.5, 0.738, 0.5855, 0.7164, 0.6258, 0.5, 0.5, 0.7164, 0.6258, 0.6862, 0.6626, 0.5, 0.5, 0.6862, 0.6626, 0.648, 0.694, 0.5, 0.5, 0.648, 0.694, 0.6029, 0.7181, 0.5, 0.5, 0.6029, 0.7181, 0.5527, 0.7333, 0.5, 0.5, 0.5527, 0.7333, 0.5, 0.7385, 0.4473, 0.7333, 0.5, 0.7385, 0.5, 1.0, 0.4025, 0.9904, 0.3971, 0.7181, 0.4473, 0.7333, 0.4025, 0.9904, 0.3087, 0.9619, 0.352, 0.694, 0.3971, 0.7181, 0.3087, 0.9619, 0.2222, 0.9157, 0.3138, 0.6626, 0.352, 0.694, 0.2222, 0.9157, 0.1464, 0.8536, 0.2836, 0.6258, 0.3138, 0.6626, 0.1464, 0.8536, 0.08427, 0.7778, 0.262, 0.5855, 0.2836, 0.6258, 0.08427, 0.7778, 0.03806, 0.6913, 0.2492, 0.5432, 0.262, 0.5855, 0.03806, 0.6913, 0.009607, 0.5975, 0.2449, 0.5, 0.2492, 0.5432, 0.009607, 0.5975, 0.0, 0.5, 0.2492, 0.4568, 0.2449, 0.5, 0.0, 0.5, 0.009607, 0.4025, 0.262, 0.4145, 0.2492, 0.4568, 0.009607, 0.4025, 0.03806, 0.3087, 0.2836, 0.3742, 0.262, 0.4145, 0.03806, 0.3087, 0.08427, 0.2222, 0.3138, 0.3374, 0.2836, 0.3742, 0.08427, 0.2222, 0.1464, 0.1464, 0.352, 0.306, 0.3138, 0.3374, 0.1464, 0.1464, 0.2222, 0.08427, 0.3971, 0.2819, 0.352, 0.306, 0.2222, 0.08427, 0.3087, 0.03806, 0.4473, 0.2667, 0.3971, 0.2819, 0.3087, 0.03806, 0.4025, 0.009607, 0.5, 0.2615, 0.4473, 0.2667, 0.4025, 0.009607, 0.5, 0.0, 0.5527, 0.2667, 0.5, 0.2615, 0.5, 0.0, 0.5975, 0.009607, 0.6029, 0.2819, 0.5527, 0.2667, 0.5975, 0.009607, 0.6913, 0.03806, 0.648, 0.306, 0.6029, 0.2819, 0.6913, 0.03806, 0.7778, 0.08427, 0.6862, 0.3374, 0.648, 0.306, 0.7778, 0.08427, 0.8536, 0.1464, 0.7164, 0.3742, 0.6862, 0.3374, 0.8536, 0.1464, 0.9157, 0.2222, 0.738, 0.4145, 0.7164, 0.3742, 0.9157, 0.2222, 0.9619, 0.3087, 0.7508, 0.4568, 0.738, 0.4145, 0.9619, 0.3087, 0.9904, 0.4025, 0.7551, 0.5, 0.7508, 0.4568, 0.9904, 0.4025, 1.0, 0.5, 0.7508, 0.5432, 0.7551, 0.5, 1.0, 0.5, 0.9904, 0.5975, 0.738, 0.5855, 0.7508, 0.5432, 0.9904, 0.5975, 0.9619, 0.6913, 0.7164, 0.6258, 0.738, 0.5855, 0.9619, 0.6913, 0.9157, 0.7778, 0.6862, 0.6626, 0.7164, 0.6258, 0.9157, 0.7778, 0.8536, 0.8536, 0.648, 0.694, 0.6862, 0.6626, 0.8536, 0.8536, 0.7778, 0.9157, 0.6029, 0.7181, 0.648, 0.694, 0.7778, 0.9157, 0.6913, 0.9619, 0.5527, 0.7333, 0.6029, 0.7181, 0.6913, 0.9619, 0.5975, 0.9904, 0.5, 0.7385, 0.5527, 0.7333, 0.5975, 0.9904, 0.5, 1.0, 0.5, 0.5, 0.5625, 0.5, 0.5625, 0.5833, 0.5, 0.5833, 0.5, 0.5833, 0.5625, 0.5833, 0.5625, 0.6667, 0.5, 0.6667, 0.5, 0.6667, 0.5625, 0.6667, 0.5625, 0.75, 0.5, 0.75, 0.5, 0.75, 0.5625, 0.75, 0.5625, 0.8333, 0.5, 0.8333, 0.5, 0.8333, 0.5625, 0.8333, 0.5625, 0.9167, 0.5, 0.9167, 0.5, 0.9167, 0.5625, 0.9167, 0.5625, 1.0, 0.5, 1.0, 0.5, 2.22e-16, 0.5625, 2.22e-16, 0.5625, 0.08333, 0.5, 0.08333, 0.5, 0.08333, 0.5625, 0.08333, 0.5625, 0.1667, 0.5, 0.1667, 0.5, 0.1667, 0.5625, 0.1667, 0.5625, 0.25, 0.5, 0.25, 0.5, 0.25, 0.5625, 0.25, 0.5625, 0.3333, 0.5, 0.3333, 0.5, 0.3333, 0.5625, 0.3333, 0.5625, 0.4167, 0.5, 0.4167, 0.5, 0.4167, 0.5625, 0.4167, 0.5625, 0.5, 0.5, 0.5, 0.5625, 0.5, 0.625, 0.5, 0.625, 0.5833, 0.5625, 0.5833, 0.5625, 0.5833, 0.625, 0.5833, 0.625, 0.6667, 0.5625, 0.6667, 0.5625, 0.6667, 0.625, 0.6667, 0.625, 0.75, 0.5625, 0.75, 0.5625, 0.75, 0.625, 0.75, 0.625, 0.8333, 0.5625, 0.8333, 0.5625, 0.8333, 0.625, 0.8333, 0.625, 0.9167, 0.5625, 0.9167, 0.5625, 0.9167, 0.625, 0.9167, 0.625, 1.0, 0.5625, 1.0, 0.5625, 2.22e-16, 0.625, 2.22e-16, 0.625, 0.08333, 0.5625, 0.08333, 0.5625, 0.08333, 0.625, 0.08333, 0.625, 0.1667, 0.5625, 0.1667, 0.5625, 0.1667, 0.625, 0.1667, 0.625, 0.25, 0.5625, 0.25, 0.5625, 0.25, 0.625, 0.25, 0.625, 0.3333, 0.5625, 0.3333, 0.5625, 0.3333, 0.625, 0.3333, 0.625, 0.4167, 0.5625, 0.4167, 0.5625, 0.4167, 0.625, 0.4167, 0.625, 0.5, 0.5625, 0.5, 0.625, 0.5, 0.6875, 0.5, 0.6875, 0.5833, 0.625, 0.5833, 0.625, 0.5833, 0.6875, 0.5833, 0.6875, 0.6667, 0.625, 0.6667, 0.625, 0.6667, 0.6875, 0.6667, 0.6875, 0.75, 0.625, 0.75, 0.625, 0.75, 0.6875, 0.75, 0.6875, 0.8333, 0.625, 0.8333, 0.625, 0.8333, 0.6875, 0.8333, 0.6875, 0.9167, 0.625, 0.9167, 0.625, 0.9167, 0.6875, 0.9167, 0.6875, 1.0, 0.625, 1.0, 0.625, 2.22e-16, 0.6875, 2.22e-16, 0.6875, 0.08333, 0.625, 0.08333, 0.625, 0.08333, 0.6875, 0.08333, 0.6875, 0.1667, 0.625, 0.1667, 0.625, 0.1667, 0.6875, 0.1667, 0.6875, 0.25, 0.625, 0.25, 0.625, 0.25, 0.6875, 0.25, 0.6875, 0.3333, 0.625, 0.3333, 0.625, 0.3333, 0.6875, 0.3333, 0.6875, 0.4167, 0.625, 0.4167, 0.625, 0.4167, 0.6875, 0.4167, 0.6875, 0.5, 0.625, 0.5, 0.6875, 0.5, 0.75, 0.5, 0.75, 0.5833, 0.6875, 0.5833, 0.6875, 0.5833, 0.75, 0.5833, 0.75, 0.6667, 0.6875, 0.6667, 0.6875, 0.6667, 0.75, 0.6667, 0.75, 0.75, 0.6875, 0.75, 0.6875, 0.75, 0.75, 0.75, 0.75, 0.8333, 0.6875, 0.8333, 0.6875, 0.8333, 0.75, 0.8333, 0.75, 0.9167, 0.6875, 0.9167, 0.6875, 0.9167, 0.75, 0.9167, 0.75, 1.0, 0.6875, 1.0, 0.6875, 2.22e-16, 0.75, 2.22e-16, 0.75, 0.08333, 0.6875, 0.08333, 0.6875, 0.08333, 0.75, 0.08333, 0.75, 0.1667, 0.6875, 0.1667, 0.6875, 0.1667, 0.75, 0.1667, 0.75, 0.25, 0.6875, 0.25, 0.6875, 0.25, 0.75, 0.25, 0.75, 0.3333, 0.6875, 0.3333, 0.6875, 0.3333, 0.75, 0.3333, 0.75, 0.4167, 0.6875, 0.4167, 0.6875, 0.4167, 0.75, 0.4167, 0.75, 0.5, 0.6875, 0.5, 0.75, 0.5, 0.8125, 0.5, 0.8125, 0.5833, 0.75, 0.5833, 0.75, 0.5833, 0.8125, 0.5833, 0.8125, 0.6667, 0.75, 0.6667, 0.75, 0.6667, 0.8125, 0.6667, 0.8125, 0.75, 0.75, 0.75, 0.75, 0.75, 0.8125, 0.75, 0.8125, 0.8333, 0.75, 0.8333, 0.75, 0.8333, 0.8125, 0.8333, 0.8125, 0.9167, 0.75, 0.9167, 0.75, 0.9167, 0.8125, 0.9167, 0.8125, 1.0, 0.75, 1.0, 0.75, 2.22e-16, 0.8125, 2.22e-16, 0.8125, 0.08333, 0.75, 0.08333, 0.75, 0.08333, 0.8125, 0.08333, 0.8125, 0.1667, 0.75, 0.1667, 0.75, 0.1667, 0.8125, 0.1667, 0.8125, 0.25, 0.75, 0.25, 0.75, 0.25, 0.8125, 0.25, 0.8125, 0.3333, 0.75, 0.3333, 0.75, 0.3333, 0.8125, 0.3333, 0.8125, 0.4167, 0.75, 0.4167, 0.75, 0.4167, 0.8125, 0.4167, 0.8125, 0.5, 0.75, 0.5, 0.8125, 0.5, 0.875, 0.5, 0.875, 0.5833, 0.8125, 0.5833, 0.8125, 0.5833, 0.875, 0.5833, 0.875, 0.6667, 0.8125, 0.6667, 0.8125, 0.6667, 0.875, 0.6667, 0.875, 0.75, 0.8125, 0.75, 0.8125, 0.75, 0.875, 0.75, 0.875, 0.8333, 0.8125, 0.8333, 0.8125, 0.8333, 0.875, 0.8333, 0.875, 0.9167, 0.8125, 0.9167, 0.8125, 0.9167, 0.875, 0.9167, 0.875, 1.0, 0.8125, 1.0, 0.8125, 2.22e-16, 0.875, 2.22e-16, 0.875, 0.08333, 0.8125, 0.08333, 0.8125, 0.08333, 0.875, 0.08333, 0.875, 0.1667, 0.8125, 0.1667, 0.8125, 0.1667, 0.875, 0.1667, 0.875, 0.25, 0.8125, 0.25, 0.8125, 0.25, 0.875, 0.25, 0.875, 0.3333, 0.8125, 0.3333, 0.8125, 0.3333, 0.875, 0.3333, 0.875, 0.4167, 0.8125, 0.4167, 0.8125, 0.4167, 0.875, 0.4167, 0.875, 0.5, 0.8125, 0.5, 0.875, 0.5, 0.9375, 0.5, 0.9375, 0.5833, 0.875, 0.5833, 0.875, 0.5833, 0.9375, 0.5833, 0.9375, 0.6667, 0.875, 0.6667, 0.875, 0.6667, 0.9375, 0.6667, 0.9375, 0.75, 0.875, 0.75, 0.875, 0.75, 0.9375, 0.75, 0.9375, 0.8333, 0.875, 0.8333, 0.875, 0.8333, 0.9375, 0.8333, 0.9375, 0.9167, 0.875, 0.9167, 0.875, 0.9167, 0.9375, 0.9167, 0.9375, 1.0, 0.875, 1.0, 0.875, 2.22e-16, 0.9375, 2.22e-16, 0.9375, 0.08333, 0.875, 0.08333, 0.875, 0.08333, 0.9375, 0.08333, 0.9375, 0.1667, 0.875, 0.1667, 0.875, 0.1667, 0.9375, 0.1667, 0.9375, 0.25, 0.875, 0.25, 0.875, 0.25, 0.9375, 0.25, 0.9375, 0.3333, 0.875, 0.3333, 0.875, 0.3333, 0.9375, 0.3333, 0.9375, 0.4167, 0.875, 0.4167, 0.875, 0.4167, 0.9375, 0.4167, 0.9375, 0.5, 0.875, 0.5, 0.9375, 0.5, 1.0, 0.5, 1.0, 0.5833, 0.9375, 0.5833, 0.9375, 0.5833, 1.0, 0.5833, 1.0, 0.6667, 0.9375, 0.6667, 0.9375, 0.6667, 1.0, 0.6667, 1.0, 0.75, 0.9375, 0.75, 0.9375, 0.75, 1.0, 0.75, 1.0, 0.8333, 0.9375, 0.8333, 0.9375, 0.8333, 1.0, 0.8333, 1.0, 0.9167, 0.9375, 0.9167, 0.9375, 0.9167, 1.0, 0.9167, 1.0, 1.0, 0.9375, 1.0, 0.9375, 2.22e-16, 1.0, 2.22e-16, 1.0, 0.08333, 0.9375, 0.08333, 0.9375, 0.08333, 1.0, 0.08333, 1.0, 0.1667, 0.9375, 0.1667, 0.9375, 0.1667, 1.0, 0.1667, 1.0, 0.25, 0.9375, 0.25, 0.9375, 0.25, 1.0, 0.25, 1.0, 0.3333, 0.9375, 0.3333, 0.9375, 0.3333, 1.0, 0.3333, 1.0, 0.4167, 0.9375, 0.4167, 0.9375, 0.4167, 1.0, 0.4167, 1.0, 0.5, 0.9375, 0.5, 0.0, 0.5, 0.0625, 0.5, 0.0625, 0.5833, 0.0, 0.5833, 0.0, 0.5833, 0.0625, 0.5833, 0.0625, 0.6667, 0.0, 0.6667, 0.0, 0.6667, 0.0625, 0.6667, 0.0625, 0.75, 0.0, 0.75, 0.0, 0.75, 0.0625, 0.75, 0.0625, 0.8333, 0.0, 0.8333, 0.0, 0.8333, 0.0625, 0.8333, 0.0625, 0.9167, 0.0, 0.9167, 0.0, 0.9167, 0.0625, 0.9167, 0.0625, 1.0, 0.0, 1.0, 0.0, 2.22e-16, 0.0625, 2.22e-16, 0.0625, 0.08333, 0.0, 0.08333, 0.0, 0.08333, 0.0625, 0.08333, 0.0625, 0.1667, 0.0, 0.1667, 0.0, 0.1667, 0.0625, 0.1667, 0.0625, 0.25, 0.0, 0.25, 0.0, 0.25, 0.0625, 0.25, 0.0625, 0.3333, 0.0, 0.3333, 0.0, 0.3333, 0.0625, 0.3333, 0.0625, 0.4167, 0.0, 0.4167, 0.0, 0.4167, 0.0625, 0.4167, 0.0625, 0.5, 0.0, 0.5, 0.0625, 0.5, 0.125, 0.5, 0.125, 0.5833, 0.0625, 0.5833, 0.0625, 0.5833, 0.125, 0.5833, 0.125, 0.6667, 0.0625, 0.6667, 0.0625, 0.6667, 0.125, 0.6667, 0.125, 0.75, 0.0625, 0.75, 0.0625, 0.75, 0.125, 0.75, 0.125, 0.8333, 0.0625, 0.8333, 0.0625, 0.8333, 0.125, 0.8333, 0.125, 0.9167, 0.0625, 0.9167, 0.0625, 0.9167, 0.125, 0.9167, 0.125, 1.0, 0.0625, 1.0, 0.0625, 2.22e-16, 0.125, 2.22e-16, 0.125, 0.08333, 0.0625, 0.08333, 0.0625, 0.08333, 0.125, 0.08333, 0.125, 0.1667, 0.0625, 0.1667, 0.0625, 0.1667, 0.125, 0.1667, 0.125, 0.25, 0.0625, 0.25, 0.0625, 0.25, 0.125, 0.25, 0.125, 0.3333, 0.0625, 0.3333, 0.0625, 0.3333, 0.125, 0.3333, 0.125, 0.4167, 0.0625, 0.4167, 0.0625, 0.4167, 0.125, 0.4167, 0.125, 0.5, 0.0625, 0.5, 0.125, 0.5, 0.1875, 0.5, 0.1875, 0.5833, 0.125, 0.5833, 0.125, 0.5833, 0.1875, 0.5833, 0.1875, 0.6667, 0.125, 0.6667, 0.125, 0.6667, 0.1875, 0.6667, 0.1875, 0.75, 0.125, 0.75, 0.125, 0.75, 0.1875, 0.75, 0.1875, 0.8333, 0.125, 0.8333, 0.125, 0.8333, 0.1875, 0.8333, 0.1875, 0.9167, 0.125, 0.9167, 0.125, 0.9167, 0.1875, 0.9167, 0.1875, 1.0, 0.125, 1.0, 0.125, 2.22e-16, 0.1875, 2.22e-16, 0.1875, 0.08333, 0.125, 0.08333, 0.125, 0.08333, 0.1875, 0.08333, 0.1875, 0.1667, 0.125, 0.1667, 0.125, 0.1667, 0.1875, 0.1667, 0.1875, 0.25, 0.125, 0.25, 0.125, 0.25, 0.1875, 0.25, 0.1875, 0.3333, 0.125, 0.3333, 0.125, 0.3333, 0.1875, 0.3333, 0.1875, 0.4167, 0.125, 0.4167, 0.125, 0.4167, 0.1875, 0.4167, 0.1875, 0.5, 0.125, 0.5, 0.1875, 0.5, 0.25, 0.5, 0.25, 0.5833, 0.1875, 0.5833, 0.1875, 0.5833, 0.25, 0.5833, 0.25, 0.6667, 0.1875, 0.6667, 0.1875, 0.6667, 0.25, 0.6667, 0.25, 0.75, 0.1875, 0.75, 0.1875, 0.75, 0.25, 0.75, 0.25, 0.8333, 0.1875, 0.8333, 0.1875, 0.8333, 0.25, 0.8333, 0.25, 0.9167, 0.1875, 0.9167, 0.1875, 0.9167, 0.25, 0.9167, 0.25, 1.0, 0.1875, 1.0, 0.1875, 2.22e-16, 0.25, 2.22e-16, 0.25, 0.08333, 0.1875, 0.08333, 0.1875, 0.08333, 0.25, 0.08333, 0.25, 0.1667, 0.1875, 0.1667, 0.1875, 0.1667, 0.25, 0.1667, 0.25, 0.25, 0.1875, 0.25, 0.1875, 0.25, 0.25, 0.25, 0.25, 0.3333, 0.1875, 0.3333, 0.1875, 0.3333, 0.25, 0.3333, 0.25, 0.4167, 0.1875, 0.4167, 0.1875, 0.4167, 0.25, 0.4167, 0.25, 0.5, 0.1875, 0.5, 0.25, 0.5, 0.3125, 0.5, 0.3125, 0.5833, 0.25, 0.5833, 0.25, 0.5833, 0.3125, 0.5833, 0.3125, 0.6667, 0.25, 0.6667, 0.25, 0.6667, 0.3125, 0.6667, 0.3125, 0.75, 0.25, 0.75, 0.25, 0.75, 0.3125, 0.75, 0.3125, 0.8333, 0.25, 0.8333, 0.25, 0.8333, 0.3125, 0.8333, 0.3125, 0.9167, 0.25, 0.9167, 0.25, 0.9167, 0.3125, 0.9167, 0.3125, 1.0, 0.25, 1.0, 0.25, 2.22e-16, 0.3125, 2.22e-16, 0.3125, 0.08333, 0.25, 0.08333, 0.25, 0.08333, 0.3125, 0.08333, 0.3125, 0.1667, 0.25, 0.1667, 0.25, 0.1667, 0.3125, 0.1667, 0.3125, 0.25, 0.25, 0.25, 0.25, 0.25, 0.3125, 0.25, 0.3125, 0.3333, 0.25, 0.3333, 0.25, 0.3333, 0.3125, 0.3333, 0.3125, 0.4167, 0.25, 0.4167, 0.25, 0.4167, 0.3125, 0.4167, 0.3125, 0.5, 0.25, 0.5, 0.3125, 0.5, 0.375, 0.5, 0.375, 0.5833, 0.3125, 0.5833, 0.3125, 0.5833, 0.375, 0.5833, 0.375, 0.6667, 0.3125, 0.6667, 0.3125, 0.6667, 0.375, 0.6667, 0.375, 0.75, 0.3125, 0.75, 0.3125, 0.75, 0.375, 0.75, 0.375, 0.8333, 0.3125, 0.8333, 0.3125, 0.8333, 0.375, 0.8333, 0.375, 0.9167, 0.3125, 0.9167, 0.3125, 0.9167, 0.375, 0.9167, 0.375, 1.0, 0.3125, 1.0, 0.3125, 2.22e-16, 0.375, 2.22e-16, 0.375, 0.08333, 0.3125, 0.08333, 0.3125, 0.08333, 0.375, 0.08333, 0.375, 0.1667, 0.3125, 0.1667, 0.3125, 0.1667, 0.375, 0.1667, 0.375, 0.25, 0.3125, 0.25, 0.3125, 0.25, 0.375, 0.25, 0.375, 0.3333, 0.3125, 0.3333, 0.3125, 0.3333, 0.375, 0.3333, 0.375, 0.4167, 0.3125, 0.4167, 0.3125, 0.4167, 0.375, 0.4167, 0.375, 0.5, 0.3125, 0.5, 0.375, 0.5, 0.4375, 0.5, 0.4375, 0.5833, 0.375, 0.5833, 0.375, 0.5833, 0.4375, 0.5833, 0.4375, 0.6667, 0.375, 0.6667, 0.375, 0.6667, 0.4375, 0.6667, 0.4375, 0.75, 0.375, 0.75, 0.375, 0.75, 0.4375, 0.75, 0.4375, 0.8333, 0.375, 0.8333, 0.375, 0.8333, 0.4375, 0.8333, 0.4375, 0.9167, 0.375, 0.9167, 0.375, 0.9167, 0.4375, 0.9167, 0.4375, 1.0, 0.375, 1.0, 0.375, 2.22e-16, 0.4375, 2.22e-16, 0.4375, 0.08333, 0.375, 0.08333, 0.375, 0.08333, 0.4375, 0.08333, 0.4375, 0.1667, 0.375, 0.1667, 0.375, 0.1667, 0.4375, 0.1667, 0.4375, 0.25, 0.375, 0.25, 0.375, 0.25, 0.4375, 0.25, 0.4375, 0.3333, 0.375, 0.3333, 0.375, 0.3333, 0.4375, 0.3333, 0.4375, 0.4167, 0.375, 0.4167, 0.375, 0.4167, 0.4375, 0.4167, 0.4375, 0.5, 0.375, 0.5, 0.4375, 0.5, 0.5, 0.5, 0.5, 0.5833, 0.4375, 0.5833, 0.4375, 0.5833, 0.5, 0.5833, 0.5, 0.6667, 0.4375, 0.6667, 0.4375, 0.6667, 0.5, 0.6667, 0.5, 0.75, 0.4375, 0.75, 0.4375, 0.75, 0.5, 0.75, 0.5, 0.8333, 0.4375, 0.8333, 0.4375, 0.8333, 0.5, 0.8333, 0.5, 0.9167, 0.4375, 0.9167, 0.4375, 0.9167, 0.5, 0.9167, 0.5, 1.0, 0.4375, 1.0, 0.4375, 2.22e-16, 0.5, 2.22e-16, 0.5, 0.08333, 0.4375, 0.08333, 0.4375, 0.08333, 0.5, 0.08333, 0.5, 0.1667, 0.4375, 0.1667, 0.4375, 0.1667, 0.5, 0.1667, 0.5, 0.25, 0.4375, 0.25, 0.4375, 0.25, 0.5, 0.25, 0.5, 0.3333, 0.4375, 0.3333, 0.4375, 0.3333, 0.5, 0.3333, 0.5, 0.4167, 0.4375, 0.4167, 0.4375, 0.4167, 0.5, 0.4167, 0.5, 0.5, 0.4375, 0.5, 0.5, 0.5, 0.5625, 0.5, 0.5625, 0.5833, 0.5, 0.5833, 0.5, 0.5833, 0.5625, 0.5833, 0.5625, 0.6667, 0.5, 0.6667, 0.5, 0.6667, 0.5625, 0.6667, 0.5625, 0.75, 0.5, 0.75, 0.5, 0.75, 0.5625, 0.75, 0.5625, 0.8333, 0.5, 0.8333, 0.5, 0.8333, 0.5625, 0.8333, 0.5625, 0.9167, 0.5, 0.9167, 0.5, 0.9167, 0.5625, 0.9167, 0.5625, 1.0, 0.5, 1.0, 0.5, 2.22e-16, 0.5625, 2.22e-16, 0.5625, 0.08333, 0.5, 0.08333, 0.5, 0.08333, 0.5625, 0.08333, 0.5625, 0.1667, 0.5, 0.1667, 0.5, 0.1667, 0.5625, 0.1667, 0.5625, 0.25, 0.5, 0.25, 0.5, 0.25, 0.5625, 0.25, 0.5625, 0.3333, 0.5, 0.3333, 0.5, 0.3333, 0.5625, 0.3333, 0.5625, 0.4167, 0.5, 0.4167, 0.5, 0.4167, 0.5625, 0.4167, 0.5625, 0.5, 0.5, 0.5, 0.5625, 0.5, 0.625, 0.5, 0.625, 0.5833, 0.5625, 0.5833, 0.5625, 0.5833, 0.625, 0.5833, 0.625, 0.6667, 0.5625, 0.6667, 0.5625, 0.6667, 0.625, 0.6667, 0.625, 0.75, 0.5625, 0.75, 0.5625, 0.75, 0.625, 0.75, 0.625, 0.8333, 0.5625, 0.8333, 0.5625, 0.8333, 0.625, 0.8333, 0.625, 0.9167, 0.5625, 0.9167, 0.5625, 0.9167, 0.625, 0.9167, 0.625, 1.0, 0.5625, 1.0, 0.5625, 2.22e-16, 0.625, 2.22e-16, 0.625, 0.08333, 0.5625, 0.08333, 0.5625, 0.08333, 0.625, 0.08333, 0.625, 0.1667, 0.5625, 0.1667, 0.5625, 0.1667, 0.625, 0.1667, 0.625, 0.25, 0.5625, 0.25, 0.5625, 0.25, 0.625, 0.25, 0.625, 0.3333, 0.5625, 0.3333, 0.5625, 0.3333, 0.625, 0.3333, 0.625, 0.4167, 0.5625, 0.4167, 0.5625, 0.4167, 0.625, 0.4167, 0.625, 0.5, 0.5625, 0.5, 0.625, 0.5, 0.6875, 0.5, 0.6875, 0.5833, 0.625, 0.5833, 0.625, 0.5833, 0.6875, 0.5833, 0.6875, 0.6667, 0.625, 0.6667, 0.625, 0.6667, 0.6875, 0.6667, 0.6875, 0.75, 0.625, 0.75, 0.625, 0.75, 0.6875, 0.75, 0.6875, 0.8333, 0.625, 0.8333, 0.625, 0.8333, 0.6875, 0.8333, 0.6875, 0.9167, 0.625, 0.9167, 0.625, 0.9167, 0.6875, 0.9167, 0.6875, 1.0, 0.625, 1.0, 0.625, 2.22e-16, 0.6875, 2.22e-16, 0.6875, 0.08333, 0.625, 0.08333, 0.625, 0.08333, 0.6875, 0.08333, 0.6875, 0.1667, 0.625, 0.1667, 0.625, 0.1667, 0.6875, 0.1667, 0.6875, 0.25, 0.625, 0.25, 0.625, 0.25, 0.6875, 0.25, 0.6875, 0.3333, 0.625, 0.3333, 0.625, 0.3333, 0.6875, 0.3333, 0.6875, 0.4167, 0.625, 0.4167, 0.625, 0.4167, 0.6875, 0.4167, 0.6875, 0.5, 0.625, 0.5, 0.6875, 0.5, 0.75, 0.5, 0.75, 0.5833, 0.6875, 0.5833, 0.6875, 0.5833, 0.75, 0.5833, 0.75, 0.6667, 0.6875, 0.6667, 0.6875, 0.6667, 0.75, 0.6667, 0.75, 0.75, 0.6875, 0.75, 0.6875, 0.75, 0.75, 0.75, 0.75, 0.8333, 0.6875, 0.8333, 0.6875, 0.8333, 0.75, 0.8333, 0.75, 0.9167, 0.6875, 0.9167, 0.6875, 0.9167, 0.75, 0.9167, 0.75, 1.0, 0.6875, 1.0, 0.6875, 2.22e-16, 0.75, 2.22e-16, 0.75, 0.08333, 0.6875, 0.08333, 0.6875, 0.08333, 0.75, 0.08333, 0.75, 0.1667, 0.6875, 0.1667, 0.6875, 0.1667, 0.75, 0.1667, 0.75, 0.25, 0.6875, 0.25, 0.6875, 0.25, 0.75, 0.25, 0.75, 0.3333, 0.6875, 0.3333, 0.6875, 0.3333, 0.75, 0.3333, 0.75, 0.4167, 0.6875, 0.4167, 0.6875, 0.4167, 0.75, 0.4167, 0.75, 0.5, 0.6875, 0.5, 0.75, 0.5, 0.8125, 0.5, 0.8125, 0.5833, 0.75, 0.5833, 0.75, 0.5833, 0.8125, 0.5833, 0.8125, 0.6667, 0.75, 0.6667, 0.75, 0.6667, 0.8125, 0.6667, 0.8125, 0.75, 0.75, 0.75, 0.75, 0.75, 0.8125, 0.75, 0.8125, 0.8333, 0.75, 0.8333, 0.75, 0.8333, 0.8125, 0.8333, 0.8125, 0.9167, 0.75, 0.9167, 0.75, 0.9167, 0.8125, 0.9167, 0.8125, 1.0, 0.75, 1.0, 0.75, 2.22e-16, 0.8125, 2.22e-16, 0.8125, 0.08333, 0.75, 0.08333, 0.75, 0.08333, 0.8125, 0.08333, 0.8125, 0.1667, 0.75, 0.1667, 0.75, 0.1667, 0.8125, 0.1667, 0.8125, 0.25, 0.75, 0.25, 0.75, 0.25, 0.8125, 0.25, 0.8125, 0.3333, 0.75, 0.3333, 0.75, 0.3333, 0.8125, 0.3333, 0.8125, 0.4167, 0.75, 0.4167, 0.75, 0.4167, 0.8125, 0.4167, 0.8125, 0.5, 0.75, 0.5, 0.8125, 0.5, 0.875, 0.5, 0.875, 0.5833, 0.8125, 0.5833, 0.8125, 0.5833, 0.875, 0.5833, 0.875, 0.6667, 0.8125, 0.6667, 0.8125, 0.6667, 0.875, 0.6667, 0.875, 0.75, 0.8125, 0.75, 0.8125, 0.75, 0.875, 0.75, 0.875, 0.8333, 0.8125, 0.8333, 0.8125, 0.8333, 0.875, 0.8333, 0.875, 0.9167, 0.8125, 0.9167, 0.8125, 0.9167, 0.875, 0.9167, 0.875, 1.0, 0.8125, 1.0, 0.8125, 2.22e-16, 0.875, 2.22e-16, 0.875, 0.08333, 0.8125, 0.08333, 0.8125, 0.08333, 0.875, 0.08333, 0.875, 0.1667, 0.8125, 0.1667, 0.8125, 0.1667, 0.875, 0.1667, 0.875, 0.25, 0.8125, 0.25, 0.8125, 0.25, 0.875, 0.25, 0.875, 0.3333, 0.8125, 0.3333, 0.8125, 0.3333, 0.875, 0.3333, 0.875, 0.4167, 0.8125, 0.4167, 0.8125, 0.4167, 0.875, 0.4167, 0.875, 0.5, 0.8125, 0.5, 0.875, 0.5, 0.9375, 0.5, 0.9375, 0.5833, 0.875, 0.5833, 0.875, 0.5833, 0.9375, 0.5833, 0.9375, 0.6667, 0.875, 0.6667, 0.875, 0.6667, 0.9375, 0.6667, 0.9375, 0.75, 0.875, 0.75, 0.875, 0.75, 0.9375, 0.75, 0.9375, 0.8333, 0.875, 0.8333, 0.875, 0.8333, 0.9375, 0.8333, 0.9375, 0.9167, 0.875, 0.9167, 0.875, 0.9167, 0.9375, 0.9167, 0.9375, 1.0, 0.875, 1.0, 0.875, 2.22e-16, 0.9375, 2.22e-16, 0.9375, 0.08333, 0.875, 0.08333, 0.875, 0.08333, 0.9375, 0.08333, 0.9375, 0.1667, 0.875, 0.1667, 0.875, 0.1667, 0.9375, 0.1667, 0.9375, 0.25, 0.875, 0.25, 0.875, 0.25, 0.9375, 0.25, 0.9375, 0.3333, 0.875, 0.3333, 0.875, 0.3333, 0.9375, 0.3333, 0.9375, 0.4167, 0.875, 0.4167, 0.875, 0.4167, 0.9375, 0.4167, 0.9375, 0.5, 0.875, 0.5, 0.9375, 0.5, 1.0, 0.5, 1.0, 0.5833, 0.9375, 0.5833, 0.9375, 0.5833, 1.0, 0.5833, 1.0, 0.6667, 0.9375, 0.6667, 0.9375, 0.6667, 1.0, 0.6667, 1.0, 0.75, 0.9375, 0.75, 0.9375, 0.75, 1.0, 0.75, 1.0, 0.8333, 0.9375, 0.8333, 0.9375, 0.8333, 1.0, 0.8333, 1.0, 0.9167, 0.9375, 0.9167, 0.9375, 0.9167, 1.0, 0.9167, 1.0, 1.0, 0.9375, 1.0, 0.9375, 2.22e-16, 1.0, 2.22e-16, 1.0, 0.08333, 0.9375, 0.08333, 0.9375, 0.08333, 1.0, 0.08333, 1.0, 0.1667, 0.9375, 0.1667, 0.9375, 0.1667, 1.0, 0.1667, 1.0, 0.25, 0.9375, 0.25, 0.9375, 0.25, 1.0, 0.25, 1.0, 0.3333, 0.9375, 0.3333, 0.9375, 0.3333, 1.0, 0.3333, 1.0, 0.4167, 0.9375, 0.4167, 0.9375, 0.4167, 1.0, 0.4167, 1.0, 0.5, 0.9375, 0.5, 0.0, 0.5, 0.0625, 0.5, 0.0625, 0.5833, 0.0, 0.5833, 0.0, 0.5833, 0.0625, 0.5833, 0.0625, 0.6667, 0.0, 0.6667, 0.0, 0.6667, 0.0625, 0.6667, 0.0625, 0.75, 0.0, 0.75, 0.0, 0.75, 0.0625, 0.75, 0.0625, 0.8333, 0.0, 0.8333, 0.0, 0.8333, 0.0625, 0.8333, 0.0625, 0.9167, 0.0, 0.9167, 0.0, 0.9167, 0.0625, 0.9167, 0.0625, 1.0, 0.0, 1.0, 0.0, 2.22e-16, 0.0625, 2.22e-16, 0.0625, 0.08333, 0.0, 0.08333, 0.0, 0.08333, 0.0625, 0.08333, 0.0625, 0.1667, 0.0, 0.1667, 0.0, 0.1667, 0.0625, 0.1667, 0.0625, 0.25, 0.0, 0.25, 0.0, 0.25, 0.0625, 0.25, 0.0625, 0.3333, 0.0, 0.3333, 0.0, 0.3333, 0.0625, 0.3333, 0.0625, 0.4167, 0.0, 0.4167, 0.0, 0.4167, 0.0625, 0.4167, 0.0625, 0.5, 0.0, 0.5, 0.0625, 0.5, 0.125, 0.5, 0.125, 0.5833, 0.0625, 0.5833, 0.0625, 0.5833, 0.125, 0.5833, 0.125, 0.6667, 0.0625, 0.6667, 0.0625, 0.6667, 0.125, 0.6667, 0.125, 0.75, 0.0625, 0.75, 0.0625, 0.75, 0.125, 0.75, 0.125, 0.8333, 0.0625, 0.8333, 0.0625, 0.8333, 0.125, 0.8333, 0.125, 0.9167, 0.0625, 0.9167, 0.0625, 0.9167, 0.125, 0.9167, 0.125, 1.0, 0.0625, 1.0, 0.0625, 2.22e-16, 0.125, 2.22e-16, 0.125, 0.08333, 0.0625, 0.08333, 0.0625, 0.08333, 0.125, 0.08333, 0.125, 0.1667, 0.0625, 0.1667, 0.0625, 0.1667, 0.125, 0.1667, 0.125, 0.25, 0.0625, 0.25, 0.0625, 0.25, 0.125, 0.25, 0.125, 0.3333, 0.0625, 0.3333, 0.0625, 0.3333, 0.125, 0.3333, 0.125, 0.4167, 0.0625, 0.4167, 0.0625, 0.4167, 0.125, 0.4167, 0.125, 0.5, 0.0625, 0.5, 0.125, 0.5, 0.1875, 0.5, 0.1875, 0.5833, 0.125, 0.5833, 0.125, 0.5833, 0.1875, 0.5833, 0.1875, 0.6667, 0.125, 0.6667, 0.125, 0.6667, 0.1875, 0.6667, 0.1875, 0.75, 0.125, 0.75, 0.125, 0.75, 0.1875, 0.75, 0.1875, 0.8333, 0.125, 0.8333, 0.125, 0.8333, 0.1875, 0.8333, 0.1875, 0.9167, 0.125, 0.9167, 0.125, 0.9167, 0.1875, 0.9167, 0.1875, 1.0, 0.125, 1.0, 0.125, 2.22e-16, 0.1875, 2.22e-16, 0.1875, 0.08333, 0.125, 0.08333, 0.125, 0.08333, 0.1875, 0.08333, 0.1875, 0.1667, 0.125, 0.1667, 0.125, 0.1667, 0.1875, 0.1667, 0.1875, 0.25, 0.125, 0.25, 0.125, 0.25, 0.1875, 0.25, 0.1875, 0.3333, 0.125, 0.3333, 0.125, 0.3333, 0.1875, 0.3333, 0.1875, 0.4167, 0.125, 0.4167, 0.125, 0.4167, 0.1875, 0.4167, 0.1875, 0.5, 0.125, 0.5, 0.1875, 0.5, 0.25, 0.5, 0.25, 0.5833, 0.1875, 0.5833, 0.1875, 0.5833, 0.25, 0.5833, 0.25, 0.6667, 0.1875, 0.6667, 0.1875, 0.6667, 0.25, 0.6667, 0.25, 0.75, 0.1875, 0.75, 0.1875, 0.75, 0.25, 0.75, 0.25, 0.8333, 0.1875, 0.8333, 0.1875, 0.8333, 0.25, 0.8333, 0.25, 0.9167, 0.1875, 0.9167, 0.1875, 0.9167, 0.25, 0.9167, 0.25, 1.0, 0.1875, 1.0, 0.1875, 2.22e-16, 0.25, 2.22e-16, 0.25, 0.08333, 0.1875, 0.08333, 0.1875, 0.08333, 0.25, 0.08333, 0.25, 0.1667, 0.1875, 0.1667, 0.1875, 0.1667, 0.25, 0.1667, 0.25, 0.25, 0.1875, 0.25, 0.1875, 0.25, 0.25, 0.25, 0.25, 0.3333, 0.1875, 0.3333, 0.1875, 0.3333, 0.25, 0.3333, 0.25, 0.4167, 0.1875, 0.4167, 0.1875, 0.4167, 0.25, 0.4167, 0.25, 0.5, 0.1875, 0.5, 0.25, 0.5, 0.3125, 0.5, 0.3125, 0.5833, 0.25, 0.5833, 0.25, 0.5833, 0.3125, 0.5833, 0.3125, 0.6667, 0.25, 0.6667, 0.25, 0.6667, 0.3125, 0.6667, 0.3125, 0.75, 0.25, 0.75, 0.25, 0.75, 0.3125, 0.75, 0.3125, 0.8333, 0.25, 0.8333, 0.25, 0.8333, 0.3125, 0.8333, 0.3125, 0.9167, 0.25, 0.9167, 0.25, 0.9167, 0.3125, 0.9167, 0.3125, 1.0, 0.25, 1.0, 0.25, 2.22e-16, 0.3125, 2.22e-16, 0.3125, 0.08333, 0.25, 0.08333, 0.25, 0.08333, 0.3125, 0.08333, 0.3125, 0.1667, 0.25, 0.1667, 0.25, 0.1667, 0.3125, 0.1667, 0.3125, 0.25, 0.25, 0.25, 0.25, 0.25, 0.3125, 0.25, 0.3125, 0.3333, 0.25, 0.3333, 0.25, 0.3333, 0.3125, 0.3333, 0.3125, 0.4167, 0.25, 0.4167, 0.25, 0.4167, 0.3125, 0.4167, 0.3125, 0.5, 0.25, 0.5, 0.3125, 0.5, 0.375, 0.5, 0.375, 0.5833, 0.3125, 0.5833, 0.3125, 0.5833, 0.375, 0.5833, 0.375, 0.6667, 0.3125, 0.6667, 0.3125, 0.6667, 0.375, 0.6667, 0.375, 0.75, 0.3125, 0.75, 0.3125, 0.75, 0.375, 0.75, 0.375, 0.8333, 0.3125, 0.8333, 0.3125, 0.8333, 0.375, 0.8333, 0.375, 0.9167, 0.3125, 0.9167, 0.3125, 0.9167, 0.375, 0.9167, 0.375, 1.0, 0.3125, 1.0, 0.3125, 2.22e-16, 0.375, 2.22e-16, 0.375, 0.08333, 0.3125, 0.08333, 0.3125, 0.08333, 0.375, 0.08333, 0.375, 0.1667, 0.3125, 0.1667, 0.3125, 0.1667, 0.375, 0.1667, 0.375, 0.25, 0.3125, 0.25, 0.3125, 0.25, 0.375, 0.25, 0.375, 0.3333, 0.3125, 0.3333, 0.3125, 0.3333, 0.375, 0.3333, 0.375, 0.4167, 0.3125, 0.4167, 0.3125, 0.4167, 0.375, 0.4167, 0.375, 0.5, 0.3125, 0.5, 0.375, 0.5, 0.4375, 0.5, 0.4375, 0.5833, 0.375, 0.5833, 0.375, 0.5833, 0.4375, 0.5833, 0.4375, 0.6667, 0.375, 0.6667, 0.375, 0.6667, 0.4375, 0.6667, 0.4375, 0.75, 0.375, 0.75, 0.375, 0.75, 0.4375, 0.75, 0.4375, 0.8333, 0.375, 0.8333, 0.375, 0.8333, 0.4375, 0.8333, 0.4375, 0.9167, 0.375, 0.9167, 0.375, 0.9167, 0.4375, 0.9167, 0.4375, 1.0, 0.375, 1.0, 0.375, 2.22e-16, 0.4375, 2.22e-16, 0.4375, 0.08333, 0.375, 0.08333, 0.375, 0.08333, 0.4375, 0.08333, 0.4375, 0.1667, 0.375, 0.1667, 0.375, 0.1667, 0.4375, 0.1667, 0.4375, 0.25, 0.375, 0.25, 0.375, 0.25, 0.4375, 0.25, 0.4375, 0.3333, 0.375, 0.3333, 0.375, 0.3333, 0.4375, 0.3333, 0.4375, 0.4167, 0.375, 0.4167, 0.375, 0.4167, 0.4375, 0.4167, 0.4375, 0.5, 0.375, 0.5, 0.4375, 0.5, 0.5, 0.5, 0.5, 0.5833, 0.4375, 0.5833, 0.4375, 0.5833, 0.5, 0.5833, 0.5, 0.6667, 0.4375, 0.6667, 0.4375, 0.6667, 0.5, 0.6667, 0.5, 0.75, 0.4375, 0.75, 0.4375, 0.75, 0.5, 0.75, 0.5, 0.8333, 0.4375, 0.8333, 0.4375, 0.8333, 0.5, 0.8333, 0.5, 0.9167, 0.4375, 0.9167, 0.4375, 0.9167, 0.5, 0.9167, 0.5, 1.0, 0.4375, 1.0, 0.4375, 2.22e-16, 0.5, 2.22e-16, 0.5, 0.08333, 0.4375, 0.08333, 0.4375, 0.08333, 0.5, 0.08333, 0.5, 0.1667, 0.4375, 0.1667, 0.4375, 0.1667, 0.5, 0.1667, 0.5, 0.25, 0.4375, 0.25, 0.4375, 0.25, 0.5, 0.25, 0.5, 0.3333, 0.4375, 0.3333, 0.4375, 0.3333, 0.5, 0.3333, 0.5, 0.4167, 0.4375, 0.4167, 0.4375, 0.4167, 0.5, 0.4167, 0.5, 0.5, 0.4375, 0.5])
me_cube_006.materials.append(mat_carbonsteel)
me_cube_006.use_remesh_fix_poles = True
me_cube_006.use_remesh_preserve_attributes = False
me_cube_006.use_mirror_vertex_groups = False
me_cube_006.update()

# ---- objects
ob_engine = bpy.data.objects.new('engine', me_cube_006)

# ---- transforms, parenting, visibility, modifiers, constraints
ob_engine.location = (0.0, 0.0, 0.0)
ob_engine.scale = (1.96, 4.34, 4.06)
ob_engine.lineart.crease_threshold = 0.0

# ---- collection membership
col_collection.objects.link(ob_engine)

# ---- scene / render settings (as saved in the file)
scene.frame_start = 1; scene.frame_end = 250; scene.frame_set(1)
scene.render.engine = 'BLENDER_EEVEE_NEXT'
scene.cycles.use_denoising = False
scene.cycles.samples = 128
scene.cycles.sampling_pattern = 'TABULATED_SOBOL'
scene.cycles.use_adaptive_sampling = False
scene.cycles.use_light_tree = False
scene.view_settings.view_transform = 'Filmic'
bpy.context.view_layer.update()

# ---- added for rendering (the .blend has no active camera and no usable light): camera, sun
cam_auto = bpy.data.cameras.new('AutoCamera')
cam_auto.lens = 50.0
cam_auto.sensor_width = 36.0
cam_auto.clip_end = 1000.0
ob_auto_camera = bpy.data.objects.new('AutoCamera', cam_auto)
scene.collection.objects.link(ob_auto_camera)
ob_auto_camera.location = (12.0926, -15.0961, 10.1901)
ob_auto_camera.rotation_euler = (1.09748, -7.21219e-08, 0.694738)
scene.camera = ob_auto_camera
light_auto_sun = bpy.data.lights.new('AutoSun', 'SUN')
light_auto_sun.energy = 3.0
light_auto_sun.angle = 0.0523599
ob_auto_sun = bpy.data.objects.new('AutoSun', light_auto_sun)
scene.collection.objects.link(ob_auto_sun)
ob_auto_sun.rotation_euler = (0.872665, 0.174533, 0.523599)
bpy.context.view_layer.update()
